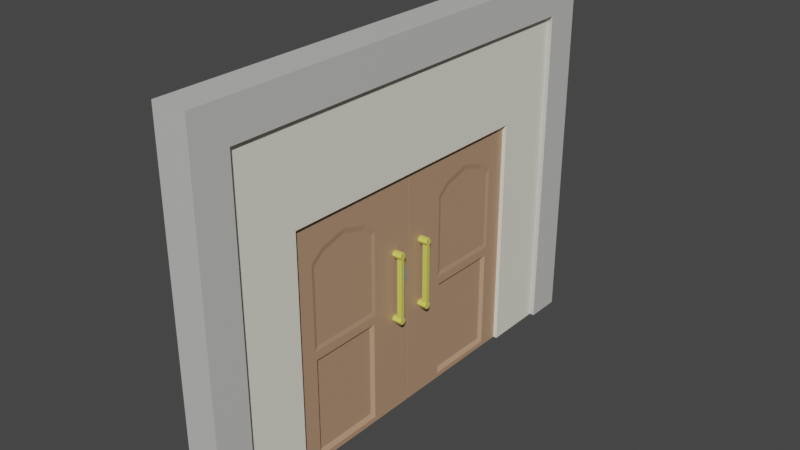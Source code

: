 # Source: Door01_house2.blend  (saved by Blender 2.90.8; exported with 4.5.12 LTS)
import bpy
from mathutils import Matrix  # noqa: F401  (used for matrix-valued properties, if any)

bpy.ops.wm.read_factory_settings(use_empty=True)
scene = bpy.context.scene
scene.name = 'Scene'

# ---- collections
col_collection = bpy.data.collections.new('Collection'); scene.collection.children.link(col_collection)

# ---- materials (node trees are filled in below, after node groups)
mat_brown_house02 = bpy.data.materials.new('Brown_House02')
mat_brown_house02.use_transparent_shadow = False
mat_gray_house02 = bpy.data.materials.new('Gray_House02')
mat_gray_house02.use_transparent_shadow = False
mat_iron_house02 = bpy.data.materials.new('Iron_House02')
mat_iron_house02.use_transparent_shadow = False
mat_cream_house02 = bpy.data.materials.new('Cream_House02')
mat_cream_house02.use_transparent_shadow = False
mat_gold_house02 = bpy.data.materials.new('Gold_House02')
mat_gold_house02.use_transparent_shadow = False

# ---- material node trees
mat_brown_house02.use_nodes = True; mat_brown_house02.node_tree.nodes.clear()
_N = mat_brown_house02.node_tree.nodes; _L = mat_brown_house02.node_tree.links
n0 = _N.new('ShaderNodeBsdfPrincipled'); n0.name = 'Principled BSDF'; n0.location = (10, 300)
n0.distribution = 'GGX'
n0.subsurface_method = 'BURLEY'
n0.inputs[0].default_value = (0.4735, 0.2874, 0.1779, 1.0)
n0.inputs[3].default_value = 1.45
n0.inputs[27].default_value = (0.0, 0.0, 0.0, 1.0)
n0.inputs[28].default_value = 1.0
n1 = _N.new('ShaderNodeOutputMaterial'); n1.name = 'Material Output'; n1.location = (300, 300)
_L.new(n0.outputs[0], n1.inputs[0])
n1.is_active_output = True
mat_gray_house02.use_nodes = True; mat_gray_house02.node_tree.nodes.clear()
_N = mat_gray_house02.node_tree.nodes; _L = mat_gray_house02.node_tree.links
n0 = _N.new('ShaderNodeBsdfPrincipled'); n0.name = 'Principled BSDF'; n0.location = (10, 300)
n0.distribution = 'GGX'
n0.subsurface_method = 'BURLEY'
n0.inputs[0].default_value = (0.5841, 0.5776, 0.552, 1.0)
n0.inputs[3].default_value = 1.45
n0.inputs[27].default_value = (0.0, 0.0, 0.0, 1.0)
n0.inputs[28].default_value = 1.0
n1 = _N.new('ShaderNodeOutputMaterial'); n1.name = 'Material Output'; n1.location = (300, 300)
_L.new(n0.outputs[0], n1.inputs[0])
n1.is_active_output = True
mat_iron_house02.use_nodes = True; mat_iron_house02.node_tree.nodes.clear()
_N = mat_iron_house02.node_tree.nodes; _L = mat_iron_house02.node_tree.links
n0 = _N.new('ShaderNodeBsdfPrincipled'); n0.name = 'Principled BSDF'; n0.location = (10, 300)
n0.distribution = 'GGX'
n0.subsurface_method = 'BURLEY'
n0.inputs[0].default_value = (0.3108, 0.3108, 0.3108, 1.0)
n0.inputs[3].default_value = 1.45
n0.inputs[27].default_value = (0.0, 0.0, 0.0, 1.0)
n0.inputs[28].default_value = 1.0
n1 = _N.new('ShaderNodeOutputMaterial'); n1.name = 'Material Output'; n1.location = (300, 300)
_L.new(n0.outputs[0], n1.inputs[0])
n1.is_active_output = True
mat_cream_house02.use_nodes = True; mat_cream_house02.node_tree.nodes.clear()
_N = mat_cream_house02.node_tree.nodes; _L = mat_cream_house02.node_tree.links
n0 = _N.new('ShaderNodeBsdfPrincipled'); n0.name = 'Principled BSDF'; n0.location = (10, 300)
n0.distribution = 'GGX'
n0.subsurface_method = 'BURLEY'
n0.inputs[0].default_value = (0.8796, 0.855, 0.7379, 1.0)
n0.inputs[3].default_value = 1.45
n0.inputs[27].default_value = (0.0, 0.0, 0.0, 1.0)
n0.inputs[28].default_value = 1.0
n1 = _N.new('ShaderNodeOutputMaterial'); n1.name = 'Material Output'; n1.location = (300, 300)
_L.new(n0.outputs[0], n1.inputs[0])
n1.is_active_output = True
mat_gold_house02.use_nodes = True; mat_gold_house02.node_tree.nodes.clear()
_N = mat_gold_house02.node_tree.nodes; _L = mat_gold_house02.node_tree.links
n0 = _N.new('ShaderNodeBsdfPrincipled'); n0.name = 'Principled BSDF'; n0.location = (10, 300)
n0.distribution = 'GGX'
n0.subsurface_method = 'BURLEY'
n0.inputs[0].default_value = (0.7106, 0.6893, 0.1168, 1.0)
n0.inputs[3].default_value = 1.45
n0.inputs[27].default_value = (0.0, 0.0, 0.0, 1.0)
n0.inputs[28].default_value = 1.0
n1 = _N.new('ShaderNodeOutputMaterial'); n1.name = 'Material Output'; n1.location = (300, 300)
_L.new(n0.outputs[0], n1.inputs[0])
n1.is_active_output = True

# ---- world
world_world = bpy.data.worlds.new('World'); scene.world = world_world
world_world.use_nodes = True; world_world.node_tree.nodes.clear()
_N = world_world.node_tree.nodes; _L = world_world.node_tree.links
n0 = _N.new('ShaderNodeOutputWorld'); n0.name = 'World Output'; n0.location = (300, 300)
n1 = _N.new('ShaderNodeBackground'); n1.name = 'Background'; n1.location = (10, 300)
n1.inputs[0].default_value = (0.05088, 0.05088, 0.05088, 1.0)
_L.new(n1.outputs[0], n0.inputs[0])
n0.is_active_output = True
world_world.color = (0.05088, 0.05088, 0.05088)
world_world.use_sun_shadow = False
world_world.sun_shadow_jitter_overblur = 0.0

# ---- meshes
me_cube = bpy.data.meshes.new('Cube')
me_cube.from_pydata([(-0.08948, -1.41, -1.323), (-0.08948, -1.41, 1.058), (0.08948, -1.41, -1.323), (0.08948, -1.41, 1.058), (-0.08948, -1.41, -0.2139), (0.08948, -1.41, -0.2139), (-0.08948, -1.41, 0.908), (0.08948, -1.41, 0.908), (-0.08948, -0.5351, -1.273), (-0.08948, -0.8267, -1.273), (-0.08948, -1.118, -1.273), (0.08948, -0.5351, 1.058), (0.08948, -0.8267, 1.058), (0.08948, -1.118, 1.058), (-0.08948, -1.118, 1.058), (-0.08948, -0.8267, 1.058), (-0.08948, -0.5351, 1.058), (0.08948, -1.118, -1.273), (0.08948, -0.8267, -1.273), (0.08948, -0.5351, -1.273), (-0.08948, -1.118, -0.1773), (-0.08948, -0.8267, -0.1773), (-0.08948, -0.5351, -0.1773), (0.08948, -0.5351, -0.1773), (0.08948, -0.8267, -0.1773), (0.08948, -1.118, -0.1773), (-0.08948, -1.087, 0.7635), (-0.08948, -0.8267, 0.8388), (-0.08948, -0.5662, 0.7635), (0.08948, -0.5662, 0.7635), (0.08948, -0.8267, 0.8388), (0.08948, -1.087, 0.7635), (-0.08948, -0.3894, 1.058), (0.08948, -0.4599, -1.273), (-0.08948, -0.4411, -0.1773), (-0.08948, -0.4411, 0.6603), (-0.08948, -0.4599, -1.273), (0.08948, -0.3894, 1.058), (0.08948, -0.4411, -0.1773), (0.08948, -0.4411, 0.6603), (-0.08948, -1.193, -1.273), (0.08948, -1.264, 1.058), (0.08948, -1.212, -0.1773), (0.08948, -1.212, 0.6603), (-0.08948, -1.264, 1.058), (0.08948, -1.193, -1.273), (-0.08948, -1.212, -0.1773), (-0.08948, -1.212, 0.6603), (-0.08948, -1.193, -0.2638), (-0.08948, -1.118, -0.2638), (-0.08948, -0.8267, -0.2638), (-0.08948, -0.5351, -0.2638), (0.08948, -0.4599, -0.2638), (0.08948, -0.5351, -0.2638), (0.08948, -0.8267, -0.2638), (0.08948, -1.118, -0.2638), (-0.08948, -1.264, 0.6738), (-0.08948, -1.118, 0.794), (-0.08948, -0.8267, 0.8784), (-0.08948, -0.5351, 0.794), (0.08948, -0.3894, 0.6738), (0.08948, -0.5351, 0.794), (0.08948, -0.8267, 0.8784), (0.08948, -1.118, 0.794), (-0.08948, -0.4599, -0.2638), (-0.08948, -0.3894, 0.6738), (0.08948, -1.193, -0.2638), (0.08948, -1.264, 0.6738), (0.08097, -0.591, 0.7176), (0.08097, -0.5629, -0.1338), (0.08097, -0.8267, 0.7857), (0.08097, -0.8267, -0.1338), (0.08097, -1.062, 0.7176), (0.08097, -1.091, -0.1338), (-0.08097, -1.062, 0.7176), (-0.08097, -1.091, -0.1338), (-0.08097, -0.8267, 0.7857), (-0.08097, -0.8267, -0.1338), (-0.08097, -0.591, 0.7176), (-0.08097, -0.5629, -0.1338), (-0.08097, -1.176, -0.1338), (0.08097, -0.4777, -0.1338), (-0.08097, -1.176, 0.6241), (0.08097, -0.4777, 0.6241), (-0.08097, -0.4777, -0.1338), (-0.08097, -0.4777, 0.6241), (0.08097, -1.176, -0.1338), (0.08097, -1.176, 0.6241), (-0.08948, -0.3894, -1.323), (-0.08948, -0.5351, -1.323), (-0.08948, -0.8267, -1.323), (-0.08948, -1.118, -1.323), (0.08948, -1.264, -1.323), (0.08948, -1.118, -1.323), (0.08948, -0.8267, -1.323), (0.08948, -0.5351, -1.323), (-0.08948, -1.264, -0.2139), (-0.08948, -1.118, -0.2139), (-0.08948, -0.8267, -0.2139), (-0.08948, -0.5351, -0.2139), (0.08948, -0.3894, -0.2139), (0.08948, -0.5351, -0.2139), (0.08948, -0.8267, -0.2139), (0.08948, -1.118, -0.2139), (0.08948, -0.3894, -1.323), (-0.08948, -0.3894, -0.2139), (-0.08948, -1.264, -1.323), (0.08948, -1.264, -0.2139), (0.05771, -0.5578, -0.303), (0.05771, -0.5578, -1.234), (0.05771, -0.8267, -0.303), (0.05771, -0.8267, -1.234), (0.05771, -1.096, -0.303), (0.05771, -1.096, -1.234), (-0.05771, -1.096, -0.303), (-0.05771, -1.096, -1.234), (-0.05771, -0.8267, -0.303), (-0.05771, -0.8267, -1.234), (-0.05771, -0.5578, -0.303), (-0.05771, -0.5578, -1.234), (-0.05771, -0.4884, -1.234), (0.05771, -1.165, -1.234), (-0.05771, -1.165, -0.303), (0.05771, -0.4884, -0.303), (0.05771, -0.4884, -1.234), (-0.05771, -0.4884, -0.303), (-0.05771, -1.165, -1.234), (0.05771, -1.165, -0.303), (-0.08948, 1.416, -1.323), (-0.08948, 1.416, 1.058), (0.08948, 1.416, -1.323), (0.08948, 1.416, 1.058), (-0.08948, 1.416, -0.2139), (0.08948, 1.416, -0.2139), (-0.08948, 1.416, 0.908), (0.08948, 1.416, 0.908), (-0.08948, 0.5417, -1.273), (-0.08948, 0.8333, -1.273), (-0.08948, 1.125, -1.273), (0.08948, 0.5417, 1.058), (0.08948, 0.8333, 1.058), (0.08948, 1.125, 1.058), (-0.08948, 1.125, 1.058), (-0.08948, 0.8333, 1.058), (-0.08948, 0.5417, 1.058), (0.08948, 1.125, -1.273), (0.08948, 0.8333, -1.273), (0.08948, 0.5417, -1.273), (-0.08948, 1.125, -0.1773), (-0.08948, 0.8333, -0.1773), (-0.08948, 0.5417, -0.1773), (0.08948, 0.5417, -0.1773), (0.08948, 0.8333, -0.1773), (0.08948, 1.125, -0.1773), (-0.08948, 1.094, 0.7635), (-0.08948, 0.8333, 0.8388), (-0.08948, 0.5728, 0.7635), (0.08948, 0.5728, 0.7635), (0.08948, 0.8333, 0.8388), (0.08948, 1.094, 0.7635), (-0.08948, 0.3959, 1.058), (0.08948, 0.4665, -1.273), (-0.08948, 0.4476, -0.1773), (-0.08948, 0.4476, 0.6603), (-0.08948, 0.4665, -1.273), (0.08948, 0.3959, 1.058), (0.08948, 0.4476, -0.1773), (0.08948, 0.4476, 0.6603), (-0.08948, 1.2, -1.273), (0.08948, 1.271, 1.058), (0.08948, 1.219, -0.1773), (0.08948, 1.219, 0.6603), (-0.08948, 1.271, 1.058), (0.08948, 1.2, -1.273), (-0.08948, 1.219, -0.1773), (-0.08948, 1.219, 0.6603), (-0.08948, 1.2, -0.2638), (-0.08948, 1.125, -0.2638), (-0.08948, 0.8333, -0.2638), (-0.08948, 0.5417, -0.2638), (0.08948, 0.4665, -0.2638), (0.08948, 0.5417, -0.2638), (0.08948, 0.8333, -0.2638), (0.08948, 1.125, -0.2638), (-0.08948, 1.271, 0.6738), (-0.08948, 1.125, 0.794), (-0.08948, 0.8333, 0.8784), (-0.08948, 0.5417, 0.794), (0.08948, 0.3959, 0.6738), (0.08948, 0.5417, 0.794), (0.08948, 0.8333, 0.8784), (0.08948, 1.125, 0.794), (-0.08948, 0.4665, -0.2638), (-0.08948, 0.3959, 0.6738), (0.08948, 1.2, -0.2638), (0.08948, 1.271, 0.6738), (0.08097, 0.5976, 0.7176), (0.08097, 0.5694, -0.1338), (0.08097, 0.8333, 0.7857), (0.08097, 0.8333, -0.1338), (0.08097, 1.069, 0.7176), (0.08097, 1.097, -0.1338), (-0.08097, 1.069, 0.7176), (-0.08097, 1.097, -0.1338), (-0.08097, 0.8333, 0.7857), (-0.08097, 0.8333, -0.1338), (-0.08097, 0.5976, 0.7176), (-0.08097, 0.5694, -0.1338), (-0.08097, 1.182, -0.1338), (0.08097, 0.4843, -0.1338), (-0.08097, 1.182, 0.6241), (0.08097, 0.4843, 0.6241), (-0.08097, 0.4843, -0.1338), (-0.08097, 0.4843, 0.6241), (0.08097, 1.182, -0.1338), (0.08097, 1.182, 0.6241), (-0.08948, 0.3959, -1.323), (-0.08948, 0.5417, -1.323), (-0.08948, 0.8333, -1.323), (-0.08948, 1.125, -1.323), (0.08948, 1.271, -1.323), (0.08948, 1.125, -1.323), (0.08948, 0.8333, -1.323), (0.08948, 0.5417, -1.323), (-0.08948, 1.271, -0.2139), (-0.08948, 1.125, -0.2139), (-0.08948, 0.8333, -0.2139), (-0.08948, 0.5417, -0.2139), (0.08948, 0.3959, -0.2139), (0.08948, 0.5417, -0.2139), (0.08948, 0.8333, -0.2139), (0.08948, 1.125, -0.2139), (0.08948, 0.3959, -1.323), (-0.08948, 0.3959, -0.2139), (-0.08948, 1.271, -1.323), (0.08948, 1.271, -0.2139), (0.05771, 0.5644, -0.303), (0.05771, 0.5644, -1.234), (0.05771, 0.8333, -0.303), (0.05771, 0.8333, -1.234), (0.05771, 1.102, -0.303), (0.05771, 1.102, -1.234), (-0.05771, 1.102, -0.303), (-0.05771, 1.102, -1.234), (-0.05771, 0.8333, -0.303), (-0.05771, 0.8333, -1.234), (-0.05771, 0.5644, -0.303), (-0.05771, 0.5644, -1.234), (-0.05771, 0.495, -1.234), (0.05771, 1.172, -1.234), (-0.05771, 1.172, -0.303), (0.05771, 0.495, -0.303), (0.05771, 0.495, -1.234), (-0.05771, 0.495, -0.303), (-0.05771, 1.172, -1.234), (0.05771, 1.172, -0.303), (0.06999, -0.139, 0.3315), (0.183, -0.139, 0.3315), (0.06999, -0.1574, 0.2995), (0.183, -0.1574, 0.2995), (0.06999, -0.1943, 0.2995), (0.183, -0.1943, 0.2995), (0.06999, -0.2127, 0.3315), (0.183, -0.2127, 0.3315), (0.06999, -0.1943, 0.3634), (0.183, -0.1943, 0.3634), (0.06999, -0.1574, 0.3634), (0.183, -0.1574, 0.3634), (0.1321, -0.139, 0.3315), (0.1321, -0.1574, 0.2995), (0.1321, -0.1943, 0.2995), (0.1321, -0.2127, 0.3315), (0.1321, -0.1943, 0.3634), (0.1321, -0.1574, 0.3634), (0.06999, -0.139, -0.3318), (0.183, -0.139, -0.3318), (0.06999, -0.1574, -0.2999), (0.183, -0.1574, -0.2999), (0.06999, -0.1943, -0.2999), (0.183, -0.1943, -0.2999), (0.06999, -0.2127, -0.3318), (0.183, -0.2127, -0.3318), (0.06999, -0.1943, -0.3637), (0.183, -0.1943, -0.3637), (0.06999, -0.1574, -0.3637), (0.183, -0.1574, -0.3637), (0.1321, -0.139, -0.3318), (0.1321, -0.1574, -0.2999), (0.1321, -0.1943, -0.2999), (0.1321, -0.2127, -0.3318), (0.1321, -0.1943, -0.3637), (0.1321, -0.1574, -0.3637), (0.183, -0.1943, -0.0001546), (0.183, -0.1574, -0.0001546), (0.1321, -0.1574, -0.0001546), (0.1321, -0.1943, -0.0001546), (0.06999, 0.1456, 0.3315), (0.183, 0.1456, 0.3315), (0.06999, 0.164, 0.2995), (0.183, 0.164, 0.2995), (0.06999, 0.2009, 0.2995), (0.183, 0.2009, 0.2995), (0.06999, 0.2193, 0.3315), (0.183, 0.2193, 0.3315), (0.06999, 0.2009, 0.3634), (0.183, 0.2009, 0.3634), (0.06999, 0.164, 0.3634), (0.183, 0.164, 0.3634), (0.1321, 0.1456, 0.3315), (0.1321, 0.164, 0.2995), (0.1321, 0.2009, 0.2995), (0.1321, 0.2193, 0.3315), (0.1321, 0.2009, 0.3634), (0.1321, 0.164, 0.3634), (0.06999, 0.1456, -0.3318), (0.183, 0.1456, -0.3318), (0.06999, 0.164, -0.2999), (0.183, 0.164, -0.2999), (0.06999, 0.2009, -0.2999), (0.183, 0.2009, -0.2999), (0.06999, 0.2193, -0.3318), (0.183, 0.2193, -0.3318), (0.06999, 0.2009, -0.3637), (0.183, 0.2009, -0.3637), (0.06999, 0.164, -0.3637), (0.183, 0.164, -0.3637), (0.1321, 0.1456, -0.3318), (0.1321, 0.164, -0.2999), (0.1321, 0.2009, -0.2999), (0.1321, 0.2193, -0.3318), (0.1321, 0.2009, -0.3637), (0.1321, 0.164, -0.3637), (0.183, 0.2009, -0.0001546), (0.183, 0.164, -0.0001546), (0.1321, 0.164, -0.0001546), (0.1321, 0.2009, -0.0001546), (0.09677, -0.01107, 0.1331), (0.09677, -0.01107, 0.01827), (0.09677, -0.1259, 0.1331), (0.09677, -0.1259, 0.01827), (0.07504, -0.01107, 0.1331), (0.07504, -0.01107, 0.01827), (0.07504, -0.1259, 0.1331), (0.07504, -0.1259, 0.01827), (0.09677, -0.0685, 0.1767), (0.09677, -0.0685, -0.0253), (0.07504, -0.0685, 0.1767), (0.07504, -0.0685, -0.0253), (-0.06999, -0.139, 0.3315), (-0.183, -0.139, 0.3315), (-0.06999, -0.1574, 0.2995), (-0.183, -0.1574, 0.2995), (-0.06999, -0.1943, 0.2995), (-0.183, -0.1943, 0.2995), (-0.06999, -0.2127, 0.3315), (-0.183, -0.2127, 0.3315), (-0.06999, -0.1943, 0.3634), (-0.183, -0.1943, 0.3634), (-0.06999, -0.1574, 0.3634), (-0.183, -0.1574, 0.3634), (-0.1321, -0.139, 0.3315), (-0.1321, -0.1574, 0.2995), (-0.1321, -0.1943, 0.2995), (-0.1321, -0.2127, 0.3315), (-0.1321, -0.1943, 0.3634), (-0.1321, -0.1574, 0.3634), (-0.06999, -0.139, -0.3318), (-0.183, -0.139, -0.3318), (-0.06999, -0.1574, -0.2999), (-0.183, -0.1574, -0.2999), (-0.06999, -0.1943, -0.2999), (-0.183, -0.1943, -0.2999), (-0.06999, -0.2127, -0.3318), (-0.183, -0.2127, -0.3318), (-0.06999, -0.1943, -0.3637), (-0.183, -0.1943, -0.3637), (-0.06999, -0.1574, -0.3637), (-0.183, -0.1574, -0.3637), (-0.1321, -0.139, -0.3318), (-0.1321, -0.1574, -0.2999), (-0.1321, -0.1943, -0.2999), (-0.1321, -0.2127, -0.3318), (-0.1321, -0.1943, -0.3637), (-0.1321, -0.1574, -0.3637), (-0.183, -0.1943, -0.0001546), (-0.183, -0.1574, -0.0001546), (-0.1321, -0.1574, -0.0001546), (-0.1321, -0.1943, -0.0001546), (-0.06999, 0.1456, 0.3315), (-0.183, 0.1456, 0.3315), (-0.06999, 0.164, 0.2995), (-0.183, 0.164, 0.2995), (-0.06999, 0.2009, 0.2995), (-0.183, 0.2009, 0.2995), (-0.06999, 0.2193, 0.3315), (-0.183, 0.2193, 0.3315), (-0.06999, 0.2009, 0.3634), (-0.183, 0.2009, 0.3634), (-0.06999, 0.164, 0.3634), (-0.183, 0.164, 0.3634), (-0.1321, 0.1456, 0.3315), (-0.1321, 0.164, 0.2995), (-0.1321, 0.2009, 0.2995), (-0.1321, 0.2193, 0.3315), (-0.1321, 0.2009, 0.3634), (-0.1321, 0.164, 0.3634), (-0.06999, 0.1456, -0.3318), (-0.183, 0.1456, -0.3318), (-0.06999, 0.164, -0.2999), (-0.183, 0.164, -0.2999), (-0.06999, 0.2009, -0.2999), (-0.183, 0.2009, -0.2999), (-0.06999, 0.2193, -0.3318), (-0.183, 0.2193, -0.3318), (-0.06999, 0.2009, -0.3637), (-0.183, 0.2009, -0.3637), (-0.06999, 0.164, -0.3637), (-0.183, 0.164, -0.3637), (-0.1321, 0.1456, -0.3318), (-0.1321, 0.164, -0.2999), (-0.1321, 0.2009, -0.2999), (-0.1321, 0.2193, -0.3318), (-0.1321, 0.2009, -0.3637), (-0.1321, 0.164, -0.3637), (-0.183, 0.2009, -0.0001546), (-0.183, 0.164, -0.0001546), (-0.1321, 0.164, -0.0001546), (-0.1321, 0.2009, -0.0001546), (-0.09677, -0.01107, 0.1331), (-0.09677, -0.01107, 0.01827), (-0.09677, -0.1259, 0.1331), (-0.09677, -0.1259, 0.01827), (-0.07504, -0.01107, 0.1331), (-0.07504, -0.01107, 0.01827), (-0.07504, -0.1259, 0.1331), (-0.07504, -0.1259, 0.01827), (-0.09677, -0.0685, 0.1767), (-0.09677, -0.0685, -0.0253), (-0.07504, -0.0685, 0.1767), (-0.07504, -0.0685, -0.0253), (-0.13, -2.046, -1.32), (-0.13, -2.046, 2.009), (-0.13, 2.053, -1.32), (-0.13, 2.053, 2.009), (0.13, -2.046, -1.32), (0.13, -2.046, 2.009), (0.13, 2.053, -1.32), (0.13, 2.053, 2.009), (0.13, 1.416, -1.32), (-0.13, 1.416, -1.32), (0.13, 1.416, 1.058), (-0.13, 1.416, 1.058), (0.13, -1.41, 1.058), (-0.13, -1.41, 1.058), (0.13, -1.41, -1.32), (-0.13, -1.41, -1.32), (-0.1709, -2.402, 1.98), (-0.1709, -2.402, 2.353), (0.1709, -2.402, 1.98), (0.1709, -2.402, 2.353), (-0.1709, -2.041, 1.98), (0.1709, -2.041, 2.353), (-0.1709, -2.041, 2.353), (0.1709, -2.041, 1.98), (-0.1709, -2.041, -1.327), (-0.1709, -2.402, -1.327), (0.1709, -2.402, -1.327), (0.1709, -2.041, -1.327), (0.1709, -2.041, -0.9896), (-0.1709, -2.041, -0.9896), (-0.1709, -2.402, -0.9896), (0.1709, -2.402, -0.9896), (-0.1709, 2.408, 1.98), (-0.1709, 2.408, 2.353), (0.1709, 2.408, 1.98), (0.1709, 2.408, 2.353), (-0.1709, 0.003288, 1.98), (-0.1709, 0.003288, 2.353), (0.1709, 0.003288, 1.98), (0.1709, 0.003288, 2.353), (-0.1709, 2.047, 1.98), (0.1709, 2.047, 2.353), (-0.1709, 2.047, 2.353), (0.1709, 2.047, 1.98), (-0.1709, 2.047, -1.327), (-0.1709, 2.408, -1.327), (0.1709, 2.408, -1.327), (0.1709, 2.047, -1.327), (0.1709, 2.047, -0.9896), (-0.1709, 2.047, -0.9896), (-0.1709, 2.408, -0.9896), (0.1709, 2.408, -0.9896), (-0.08866, 0.001179, -1.314), (-0.08948, -0.007029, -1.323), (0.08948, -0.007029, 1.058), (0.08866, 0.001179, 1.049), (-0.08866, 0.001179, 1.049), (-0.08948, -0.007029, 1.058), (0.08866, 0.001179, -1.314), (0.08948, -0.007029, -1.323), (-0.08948, -0.007029, -0.2139), (-0.08866, 0.001179, -0.2139), (0.08866, 0.001179, -0.2139), (0.08948, -0.007029, -0.2139), (-0.08948, -0.007029, 0.9003), (-0.08866, 0.001179, 0.908), (0.08866, 0.001179, 0.908), (0.08948, -0.007029, 0.9003), (-0.08948, 0.01361, -1.323), (-0.08866, 0.005397, -1.314), (0.08866, 0.005397, 1.049), (0.08948, 0.01361, 1.058), (-0.08866, 0.005397, 1.049), (-0.08948, 0.01361, 1.058), (0.08866, 0.005397, -1.314), (0.08948, 0.01361, -1.323), (-0.08866, 0.005397, -0.2139), (-0.08948, 0.01361, -0.2139), (0.08948, 0.01361, -0.2139), (0.08866, 0.005397, -0.2139), (-0.08866, 0.005397, 0.908), (-0.08948, 0.01361, 0.9003), (0.08948, 0.01361, 0.9003), (0.08866, 0.005397, 0.908)], [], [(67, 41, 3, 7), (7, 3, 1, 6), (106, 92, 2, 0), (41, 44, 1, 3), (499, 503, 100, 104), (494, 497, 32, 37), (2, 5, 4, 0), (92, 107, 5, 2), (503, 507, 60, 100), (5, 7, 6, 4), (107, 67, 7, 5), (28, 35, 85, 78), (25, 24, 71, 73), (34, 22, 79, 84), (43, 42, 86, 87), (24, 23, 69, 71), (30, 31, 72, 70), (18, 19, 109, 111), (19, 33, 124, 109), (66, 45, 121, 127), (17, 18, 111, 113), (54, 55, 112, 110), (40, 48, 122, 126), (56, 44, 14, 57), (57, 14, 15, 58), (58, 15, 16, 59), (37, 32, 16, 11), (11, 16, 15, 12), (12, 15, 14, 13), (88, 104, 95, 89), (89, 95, 94, 90), (90, 94, 93, 91), (60, 37, 11, 61), (61, 11, 12, 62), (62, 12, 13, 63), (65, 32, 497, 504), (88, 105, 500, 493), (507, 494, 37, 60), (105, 65, 504, 500), (509, 514, 519, 523, 510, 512, 520, 516), (46, 47, 82, 80), (45, 17, 113, 121), (59, 16, 32, 65), (6, 1, 44, 56), (0, 4, 96, 106), (4, 6, 56, 96), (23, 38, 81, 69), (53, 54, 110, 108), (13, 14, 44, 41), (91, 93, 92, 106), (63, 13, 41, 67), (46, 20, 97, 96), (20, 21, 98, 97), (21, 22, 99, 98), (38, 23, 101, 100), (23, 24, 102, 101), (24, 25, 103, 102), (26, 47, 56, 57), (27, 26, 57, 58), (28, 27, 58, 59), (29, 39, 60, 61), (30, 29, 61, 62), (31, 30, 62, 63), (22, 34, 105, 99), (35, 28, 59, 65), (39, 38, 100, 60), (34, 35, 65, 105), (25, 42, 107, 103), (43, 31, 63, 67), (47, 46, 96, 56), (42, 43, 67, 107), (81, 83, 68, 69), (69, 68, 70, 71), (71, 70, 72, 73), (80, 82, 74, 75), (75, 74, 76, 77), (77, 76, 78, 79), (79, 78, 85, 84), (73, 72, 87, 86), (47, 26, 74, 82), (38, 39, 83, 81), (26, 27, 76, 74), (20, 46, 80, 75), (35, 34, 84, 85), (27, 28, 78, 76), (21, 20, 75, 77), (42, 25, 73, 86), (39, 29, 68, 83), (22, 21, 77, 79), (31, 43, 87, 72), (29, 30, 70, 68), (8, 36, 88, 89), (9, 8, 89, 90), (10, 9, 90, 91), (17, 45, 92, 93), (18, 17, 93, 94), (19, 18, 94, 95), (49, 48, 96, 97), (50, 49, 97, 98), (51, 50, 98, 99), (53, 52, 100, 101), (54, 53, 101, 102), (55, 54, 102, 103), (33, 19, 95, 104), (64, 51, 99, 105), (52, 33, 104, 100), (36, 64, 105, 88), (40, 10, 91, 106), (66, 55, 103, 107), (48, 40, 106, 96), (45, 66, 107, 92), (124, 123, 108, 109), (109, 108, 110, 111), (111, 110, 112, 113), (126, 122, 114, 115), (115, 114, 116, 117), (117, 116, 118, 119), (119, 118, 125, 120), (113, 112, 127, 121), (51, 64, 125, 118), (48, 49, 114, 122), (33, 52, 123, 124), (49, 50, 116, 114), (36, 8, 119, 120), (64, 36, 120, 125), (50, 51, 118, 116), (8, 9, 117, 119), (10, 40, 126, 115), (52, 53, 108, 123), (9, 10, 115, 117), (55, 66, 127, 112), (195, 135, 131, 169), (135, 134, 129, 131), (234, 128, 130, 220), (169, 131, 129, 172), (515, 232, 228, 518), (511, 165, 160, 513), (130, 128, 132, 133), (220, 130, 133, 235), (518, 228, 188, 522), (133, 132, 134, 135), (235, 133, 135, 195), (156, 206, 213, 163), (153, 201, 199, 152), (162, 212, 207, 150), (171, 215, 214, 170), (152, 199, 197, 151), (158, 198, 200, 159), (146, 239, 237, 147), (147, 237, 252, 161), (194, 255, 249, 173), (145, 241, 239, 146), (182, 238, 240, 183), (168, 254, 250, 176), (184, 185, 142, 172), (185, 186, 143, 142), (186, 187, 144, 143), (165, 139, 144, 160), (139, 140, 143, 144), (140, 141, 142, 143), (216, 217, 223, 232), (217, 218, 222, 223), (218, 219, 221, 222), (188, 189, 139, 165), (189, 190, 140, 139), (190, 191, 141, 140), (193, 521, 513, 160), (216, 508, 517, 233), (522, 188, 165, 511), (233, 517, 521, 193), (174, 208, 210, 175), (173, 249, 241, 145), (187, 193, 160, 144), (134, 184, 172, 129), (128, 234, 224, 132), (132, 224, 184, 134), (151, 197, 209, 166), (181, 236, 238, 182), (141, 169, 172, 142), (219, 234, 220, 221), (191, 195, 169, 141), (174, 224, 225, 148), (148, 225, 226, 149), (149, 226, 227, 150), (166, 228, 229, 151), (151, 229, 230, 152), (152, 230, 231, 153), (154, 185, 184, 175), (155, 186, 185, 154), (156, 187, 186, 155), (157, 189, 188, 167), (158, 190, 189, 157), (159, 191, 190, 158), (150, 227, 233, 162), (163, 193, 187, 156), (167, 188, 228, 166), (162, 233, 193, 163), (153, 231, 235, 170), (171, 195, 191, 159), (175, 184, 224, 174), (170, 235, 195, 171), (209, 197, 196, 211), (197, 199, 198, 196), (199, 201, 200, 198), (208, 203, 202, 210), (203, 205, 204, 202), (205, 207, 206, 204), (207, 212, 213, 206), (201, 214, 215, 200), (175, 210, 202, 154), (166, 209, 211, 167), (154, 202, 204, 155), (148, 203, 208, 174), (163, 213, 212, 162), (155, 204, 206, 156), (149, 205, 203, 148), (170, 214, 201, 153), (167, 211, 196, 157), (150, 207, 205, 149), (159, 200, 215, 171), (157, 196, 198, 158), (136, 217, 216, 164), (137, 218, 217, 136), (138, 219, 218, 137), (145, 221, 220, 173), (146, 222, 221, 145), (147, 223, 222, 146), (177, 225, 224, 176), (178, 226, 225, 177), (179, 227, 226, 178), (181, 229, 228, 180), (182, 230, 229, 181), (183, 231, 230, 182), (161, 232, 223, 147), (192, 233, 227, 179), (180, 228, 232, 161), (164, 216, 233, 192), (168, 234, 219, 138), (194, 235, 231, 183), (176, 224, 234, 168), (173, 220, 235, 194), (252, 237, 236, 251), (237, 239, 238, 236), (239, 241, 240, 238), (254, 243, 242, 250), (243, 245, 244, 242), (245, 247, 246, 244), (247, 248, 253, 246), (241, 249, 255, 240), (179, 246, 253, 192), (176, 250, 242, 177), (161, 252, 251, 180), (177, 242, 244, 178), (164, 248, 247, 136), (192, 253, 248, 164), (178, 244, 246, 179), (136, 247, 245, 137), (138, 243, 254, 168), (180, 251, 236, 181), (137, 245, 243, 138), (183, 240, 255, 194), (268, 257, 259, 269), (269, 259, 293, 294), (270, 261, 263, 271), (271, 263, 265, 272), (259, 257, 267, 265, 263, 261), (272, 265, 267, 273), (273, 267, 257, 268), (256, 258, 260, 262, 264, 266), (266, 273, 268, 256), (264, 272, 273, 266), (262, 271, 272, 264), (260, 270, 271, 262), (258, 269, 270, 260), (256, 268, 269, 258), (270, 269, 294, 295), (261, 270, 295, 292), (259, 261, 292, 293), (286, 287, 277, 275), (287, 294, 293, 277), (288, 289, 281, 279), (289, 290, 283, 281), (277, 279, 281, 283, 285, 275), (290, 291, 285, 283), (291, 286, 275, 285), (274, 284, 282, 280, 278, 276), (284, 274, 286, 291), (282, 284, 291, 290), (280, 282, 290, 289), (278, 280, 289, 288), (276, 278, 288, 287), (274, 276, 287, 286), (294, 295, 292, 293), (288, 295, 294, 287), (279, 292, 295, 288), (277, 293, 292, 279), (308, 309, 299, 297), (309, 334, 333, 299), (310, 311, 303, 301), (311, 312, 305, 303), (299, 301, 303, 305, 307, 297), (312, 313, 307, 305), (313, 308, 297, 307), (296, 306, 304, 302, 300, 298), (306, 296, 308, 313), (304, 306, 313, 312), (302, 304, 312, 311), (300, 302, 311, 310), (298, 300, 310, 309), (296, 298, 309, 308), (310, 335, 334, 309), (301, 332, 335, 310), (299, 333, 332, 301), (326, 315, 317, 327), (327, 317, 333, 334), (328, 319, 321, 329), (329, 321, 323, 330), (317, 315, 325, 323, 321, 319), (330, 323, 325, 331), (331, 325, 315, 326), (314, 316, 318, 320, 322, 324), (324, 331, 326, 314), (322, 330, 331, 324), (320, 329, 330, 322), (318, 328, 329, 320), (316, 327, 328, 318), (314, 326, 327, 316), (334, 333, 332, 335), (328, 327, 334, 335), (319, 328, 335, 332), (317, 319, 332, 333), (344, 338, 339, 345), (338, 342, 343, 339), (346, 340, 341, 347), (340, 336, 337, 341), (344, 336, 340, 346), (347, 341, 337, 345), (343, 347, 345, 339), (338, 344, 346, 342), (342, 346, 347, 343), (336, 344, 345, 337), (360, 361, 351, 349), (361, 386, 385, 351), (362, 363, 355, 353), (363, 364, 357, 355), (351, 353, 355, 357, 359, 349), (364, 365, 359, 357), (365, 360, 349, 359), (348, 358, 356, 354, 352, 350), (358, 348, 360, 365), (356, 358, 365, 364), (354, 356, 364, 363), (352, 354, 363, 362), (350, 352, 362, 361), (348, 350, 361, 360), (362, 387, 386, 361), (353, 384, 387, 362), (351, 385, 384, 353), (378, 367, 369, 379), (379, 369, 385, 386), (380, 371, 373, 381), (381, 373, 375, 382), (369, 367, 377, 375, 373, 371), (382, 375, 377, 383), (383, 377, 367, 378), (366, 368, 370, 372, 374, 376), (376, 383, 378, 366), (374, 382, 383, 376), (372, 381, 382, 374), (370, 380, 381, 372), (368, 379, 380, 370), (366, 378, 379, 368), (386, 385, 384, 387), (380, 379, 386, 387), (371, 380, 387, 384), (369, 371, 384, 385), (400, 389, 391, 401), (401, 391, 425, 426), (402, 393, 395, 403), (403, 395, 397, 404), (391, 389, 399, 397, 395, 393), (404, 397, 399, 405), (405, 399, 389, 400), (388, 390, 392, 394, 396, 398), (398, 405, 400, 388), (396, 404, 405, 398), (394, 403, 404, 396), (392, 402, 403, 394), (390, 401, 402, 392), (388, 400, 401, 390), (402, 401, 426, 427), (393, 402, 427, 424), (391, 393, 424, 425), (418, 419, 409, 407), (419, 426, 425, 409), (420, 421, 413, 411), (421, 422, 415, 413), (409, 411, 413, 415, 417, 407), (422, 423, 417, 415), (423, 418, 407, 417), (406, 416, 414, 412, 410, 408), (416, 406, 418, 423), (414, 416, 423, 422), (412, 414, 422, 421), (410, 412, 421, 420), (408, 410, 420, 419), (406, 408, 419, 418), (426, 427, 424, 425), (420, 427, 426, 419), (411, 424, 427, 420), (409, 425, 424, 411), (436, 437, 431, 430), (430, 431, 435, 434), (438, 439, 433, 432), (432, 433, 429, 428), (436, 438, 432, 428), (439, 437, 429, 433), (435, 431, 437, 439), (430, 434, 438, 436), (434, 435, 439, 438), (428, 429, 437, 436), (440, 441, 443, 442, 449, 451, 453, 455), (442, 443, 447, 446), (446, 447, 445, 444, 454, 452, 450, 448), (444, 445, 441, 440), (442, 446, 448, 449), (447, 443, 441, 445), (450, 451, 449, 448), (453, 452, 454, 455), (452, 453, 451, 450), (455, 454, 444, 440), (463, 461, 459, 458), (458, 459, 457, 456), (461, 462, 457, 459), (460, 462, 477, 476), (456, 457, 462, 460), (479, 477, 462, 461), (476, 478, 463, 460), (478, 479, 461, 463), (464, 467, 466, 465), (471, 470, 465, 466), (468, 471, 466, 467), (470, 469, 464, 465), (456, 460, 469, 470), (463, 458, 471, 468), (458, 456, 470, 471), (460, 463, 468, 469), (483, 474, 475, 481), (474, 472, 473, 475), (481, 475, 473, 482), (480, 476, 477, 482), (472, 480, 482, 473), (479, 481, 482, 477), (476, 480, 483, 478), (478, 483, 481, 479), (484, 485, 486, 487), (491, 486, 485, 490), (488, 487, 486, 491), (490, 485, 484, 489), (472, 490, 489, 480), (483, 488, 491, 474), (474, 491, 490, 472), (480, 489, 488, 483), (464, 469, 468, 467), (484, 487, 488, 489), (493, 499, 104, 88), (508, 216, 232, 515), (501, 492, 493, 500), (497, 494, 495, 496), (499, 493, 492, 498), (503, 499, 498, 502), (505, 501, 500, 504), (507, 503, 502, 506), (496, 505, 504, 497), (494, 507, 506, 495), (517, 508, 509, 516), (512, 510, 511, 513), (514, 509, 508, 515), (519, 514, 515, 518), (521, 517, 516, 520), (523, 519, 518, 522), (513, 521, 520, 512), (510, 523, 522, 511), (492, 501, 505, 496, 495, 506, 502, 498)])
me_cube.polygons.foreach_set('material_index', [0, 0, 0, 0, 0, 0, 0, 0, 0, 0, 0, 0, 0, 0, 0, 0, 0, 0, 0, 0, 0, 0, 0, 0, 0, 0, 0, 0, 0, 0, 0, 0, 0, 0, 0, 0, 0, 0, 0, 0, 0, 0, 0, 0, 0, 0, 0, 0, 0, 0, 0, 0, 0, 0, 0, 0, 0, 0, 0, 0, 0, 0, 0, 0, 0, 0, 0, 0, 0, 0, 0, 0, 0, 0, 0, 0, 0, 0, 0, 0, 0, 0, 0, 0, 0, 0, 0, 0, 0, 0, 0, 0, 0, 0, 0, 0, 0, 0, 0, 0, 0, 0, 0, 0, 0, 0, 0, 0, 0, 0, 0, 0, 0, 0, 0, 0, 0, 0, 0, 0, 0, 0, 0, 0, 0, 0, 0, 0, 0, 0, 0, 0, 0, 0, 0, 0, 0, 0, 0, 0, 0, 0, 0, 0, 0, 0, 0, 0, 0, 0, 0, 0, 0, 0, 0, 0, 0, 0, 0, 0, 0, 0, 0, 0, 0, 0, 0, 0, 0, 0, 0, 0, 0, 0, 0, 0, 0, 0, 0, 0, 0, 0, 0, 0, 0, 0, 0, 0, 0, 0, 0, 0, 0, 0, 0, 0, 0, 0, 0, 0, 0, 0, 0, 0, 0, 0, 0, 0, 0, 0, 0, 0, 0, 0, 0, 0, 0, 0, 0, 0, 0, 0, 0, 0, 0, 0, 0, 0, 0, 0, 0, 0, 0, 0, 0, 0, 0, 0, 0, 0, 0, 0, 0, 0, 0, 0, 0, 0, 0, 0, 0, 0, 0, 0, 0, 0, 0, 0, 0, 0, 0, 4, 4, 4, 4, 4, 4, 4, 4, 4, 4, 4, 4, 4, 4, 4, 4, 4, 4, 4, 4, 4, 4, 4, 4, 4, 4, 4, 4, 4, 4, 4, 4, 4, 4, 4, 4, 4, 4, 4, 4, 4, 4, 4, 4, 4, 4, 4, 4, 4, 4, 4, 4, 4, 4, 4, 4, 4, 4, 4, 4, 4, 4, 4, 4, 4, 4, 4, 4, 4, 4, 2, 2, 2, 2, 2, 2, 2, 2, 2, 2, 4, 4, 4, 4, 4, 4, 4, 4, 4, 4, 4, 4, 4, 4, 4, 4, 4, 4, 4, 4, 4, 4, 4, 4, 4, 4, 4, 4, 4, 4, 4, 4, 4, 4, 4, 4, 4, 4, 4, 4, 4, 4, 4, 4, 4, 4, 4, 4, 4, 4, 4, 4, 4, 4, 4, 4, 4, 4, 4, 4, 4, 4, 4, 4, 4, 4, 4, 4, 4, 4, 2, 2, 2, 2, 2, 2, 2, 2, 2, 2, 3, 3, 3, 3, 3, 3, 3, 3, 3, 3, 1, 1, 1, 1, 1, 1, 1, 1, 1, 1, 1, 1, 1, 1, 1, 1, 1, 1, 1, 1, 1, 1, 1, 1, 1, 1, 1, 1, 1, 1, 1, 1, 1, 1, 0, 0, 0, 0, 0, 0, 0, 0, 0, 0, 0, 0, 0, 0, 0, 0, 0, 0, 0])
_uv = me_cube.uv_layers.new(name='UVMap')
_uv.uv.foreach_set('vector', [0.6059, 0.7359, 0.625, 0.7359, 0.625, 0.75, 0.6059, 0.75, 0.6059, 0.75, 0.625, 0.75, 0.625, 1.0, 0.6059, 1.0, 0.125, 0.7359, 0.375, 0.7359, 0.375, 0.75, 0.125, 0.75, 0.625, 0.7359, 0.875, 0.7359, 0.875, 0.75, 0.625, 0.75, 0.375, 0.638, 0.4625, 0.638, 0.4625, 0.6516, 0.375, 0.6516, 0.625, 0.638, 0.875, 0.638, 0.875, 0.6516, 0.625, 0.6516, 0.375, 0.75, 0.4625, 0.75, 0.4625, 1.0, 0.375, 1.0, 0.375, 0.7359, 0.4625, 0.7359, 0.4625, 0.75, 0.375, 0.75, 0.4625, 0.638, 0.6059, 0.638, 0.6059, 0.6516, 0.4625, 0.6516, 0.4625, 0.75, 0.6059, 0.75, 0.6059, 1.0, 0.4625, 1.0, 0.4625, 0.7359, 0.6059, 0.7359, 0.6059, 0.75, 0.4625, 0.75, 0.5981, 0.08137, 0.5976, 0.09345, 0.5976, 0.09345, 0.5981, 0.08137, 0.4677, 0.7219, 0.4673, 0.6937, 0.4673, 0.6937, 0.4677, 0.7219, 0.4681, 0.09345, 0.4677, 0.08437, 0.4677, 0.08437, 0.4681, 0.09345, 0.5976, 0.731, 0.4681, 0.731, 0.4681, 0.731, 0.5976, 0.731, 0.4673, 0.6937, 0.4677, 0.6656, 0.4677, 0.6656, 0.4673, 0.6937, 0.6007, 0.6937, 0.5981, 0.7189, 0.5981, 0.7189, 0.6007, 0.6937, 0.3789, 0.6938, 0.3789, 0.6656, 0.3789, 0.6656, 0.3789, 0.6938, 0.3789, 0.6656, 0.3789, 0.6584, 0.3789, 0.6584, 0.3789, 0.6656, 0.4586, 0.7291, 0.3789, 0.7291, 0.3789, 0.7291, 0.4586, 0.7291, 0.3789, 0.7219, 0.3789, 0.6938, 0.3789, 0.6938, 0.3789, 0.7219, 0.4586, 0.6937, 0.4586, 0.7219, 0.4586, 0.7219, 0.4586, 0.6937, 0.3789, 0.02087, 0.4586, 0.02087, 0.4586, 0.02087, 0.3789, 0.02087, 0.6059, 0.01406, 0.625, 0.01406, 0.625, 0.02812, 0.6059, 0.02812, 0.6059, 0.02812, 0.625, 0.02812, 0.625, 0.05625, 0.6059, 0.05625, 0.6059, 0.05625, 0.625, 0.05625, 0.625, 0.08437, 0.6059, 0.08437, 0.625, 0.6516, 0.875, 0.6516, 0.875, 0.6656, 0.625, 0.6656, 0.625, 0.6656, 0.875, 0.6656, 0.875, 0.6938, 0.625, 0.6937, 0.625, 0.6937, 0.875, 0.6938, 0.875, 0.7219, 0.625, 0.7219, 0.125, 0.6516, 0.375, 0.6516, 0.375, 0.6656, 0.125, 0.6656, 0.125, 0.6656, 0.375, 0.6656, 0.375, 0.6938, 0.125, 0.6937, 0.125, 0.6937, 0.375, 0.6938, 0.375, 0.7219, 0.125, 0.7219, 0.6059, 0.6516, 0.625, 0.6516, 0.625, 0.6656, 0.6059, 0.6656, 0.6059, 0.6656, 0.625, 0.6656, 0.625, 0.6937, 0.6059, 0.6937, 0.6059, 0.6937, 0.625, 0.6937, 0.625, 0.7219, 0.6059, 0.7219, 0.6059, 0.09844, 0.625, 0.09844, 0.625, 0.112, 0.6059, 0.112, 0.375, 0.09844, 0.4625, 0.09844, 0.4625, 0.112, 0.375, 0.112, 0.6059, 0.638, 0.625, 0.638, 0.625, 0.6516, 0.6059, 0.6516, 0.4625, 0.09844, 0.6059, 0.09844, 0.6059, 0.112, 0.4625, 0.112, 0.1286, 0.6345, 0.375, 0.6371, 0.4628, 0.6366, 0.6063, 0.6367, 0.6246, 0.6371, 0.8619, 0.6153, 0.6199, 0.145, 0.4618, 0.1193, 0.4681, 0.01905, 0.5976, 0.01905, 0.5976, 0.01905, 0.4681, 0.01905, 0.3789, 0.7291, 0.3789, 0.7219, 0.3789, 0.7219, 0.3789, 0.7291, 0.6059, 0.08437, 0.625, 0.08437, 0.625, 0.09844, 0.6059, 0.09844, 0.6059, 0.0, 0.625, 0.0, 0.625, 0.01406, 0.6059, 0.01406, 0.375, 0.0, 0.4625, 0.0, 0.4625, 0.01406, 0.375, 0.01406, 0.4625, 0.0, 0.6059, 0.0, 0.6059, 0.01406, 0.4625, 0.01406, 0.4677, 0.6656, 0.4681, 0.6565, 0.4681, 0.6565, 0.4677, 0.6656, 0.4586, 0.6656, 0.4586, 0.6937, 0.4586, 0.6937, 0.4586, 0.6656, 0.625, 0.7219, 0.875, 0.7219, 0.875, 0.7359, 0.625, 0.7359, 0.125, 0.7219, 0.375, 0.7219, 0.375, 0.7359, 0.125, 0.7359, 0.6059, 0.7219, 0.625, 0.7219, 0.625, 0.7359, 0.6059, 0.7359, 0.4681, 0.01905, 0.4677, 0.02813, 0.4625, 0.02812, 0.4625, 0.01406, 0.4677, 0.02813, 0.4673, 0.05625, 0.4625, 0.05625, 0.4625, 0.02812, 0.4673, 0.05625, 0.4677, 0.08437, 0.4625, 0.08437, 0.4625, 0.05625, 0.4681, 0.6565, 0.4677, 0.6656, 0.4625, 0.6656, 0.4625, 0.6516, 0.4677, 0.6656, 0.4673, 0.6937, 0.4625, 0.6937, 0.4625, 0.6656, 0.4673, 0.6937, 0.4677, 0.7219, 0.4625, 0.7219, 0.4625, 0.6937, 0.6004, 0.03113, 0.5976, 0.01905, 0.6059, 0.01406, 0.6059, 0.02812, 0.6007, 0.05625, 0.6004, 0.03113, 0.6059, 0.02812, 0.6059, 0.05625, 0.5981, 0.08137, 0.6007, 0.05625, 0.6059, 0.05625, 0.6059, 0.08437, 0.6004, 0.6686, 0.5976, 0.6565, 0.6059, 0.6516, 0.6059, 0.6656, 0.6007, 0.6937, 0.6004, 0.6686, 0.6059, 0.6656, 0.6059, 0.6937, 0.5981, 0.7189, 0.6007, 0.6937, 0.6059, 0.6937, 0.6059, 0.7219, 0.4677, 0.08437, 0.4681, 0.09345, 0.4625, 0.09844, 0.4625, 0.08437, 0.5976, 0.09345, 0.5981, 0.08137, 0.6059, 0.08437, 0.6059, 0.09844, 0.5976, 0.6565, 0.4681, 0.6565, 0.4625, 0.6516, 0.6059, 0.6516, 0.4681, 0.09345, 0.5976, 0.09345, 0.6059, 0.09844, 0.4625, 0.09844, 0.4677, 0.7219, 0.4681, 0.731, 0.4625, 0.7359, 0.4625, 0.7219, 0.5976, 0.731, 0.5981, 0.7189, 0.6059, 0.7219, 0.6059, 0.7359, 0.5976, 0.01905, 0.4681, 0.01905, 0.4625, 0.01406, 0.6059, 0.01406, 0.4681, 0.731, 0.5976, 0.731, 0.6059, 0.7359, 0.4625, 0.7359, 0.4681, 0.6565, 0.5976, 0.6565, 0.6004, 0.6686, 0.4677, 0.6656, 0.4677, 0.6656, 0.6004, 0.6686, 0.6007, 0.6937, 0.4673, 0.6937, 0.4673, 0.6937, 0.6007, 0.6937, 0.5981, 0.7189, 0.4677, 0.7219, 0.4681, 0.01905, 0.5976, 0.01905, 0.6004, 0.03113, 0.4677, 0.02813, 0.4677, 0.02813, 0.6004, 0.03113, 0.6007, 0.05625, 0.4673, 0.05625, 0.4673, 0.05625, 0.6007, 0.05625, 0.5981, 0.08137, 0.4677, 0.08437, 0.4677, 0.08437, 0.5981, 0.08137, 0.5976, 0.09345, 0.4681, 0.09345, 0.4677, 0.7219, 0.5981, 0.7189, 0.5976, 0.731, 0.4681, 0.731, 0.5976, 0.01905, 0.6004, 0.03113, 0.6004, 0.03113, 0.5976, 0.01905, 0.4681, 0.6565, 0.5976, 0.6565, 0.5976, 0.6565, 0.4681, 0.6565, 0.6004, 0.03113, 0.6007, 0.05625, 0.6007, 0.05625, 0.6004, 0.03113, 0.4677, 0.02813, 0.4681, 0.01905, 0.4681, 0.01905, 0.4677, 0.02813, 0.5976, 0.09345, 0.4681, 0.09345, 0.4681, 0.09345, 0.5976, 0.09345, 0.6007, 0.05625, 0.5981, 0.08137, 0.5981, 0.08137, 0.6007, 0.05625, 0.4673, 0.05625, 0.4677, 0.02813, 0.4677, 0.02813, 0.4673, 0.05625, 0.4681, 0.731, 0.4677, 0.7219, 0.4677, 0.7219, 0.4681, 0.731, 0.5976, 0.6565, 0.6004, 0.6686, 0.6004, 0.6686, 0.5976, 0.6565, 0.4677, 0.08437, 0.4673, 0.05625, 0.4673, 0.05625, 0.4677, 0.08437, 0.5981, 0.7189, 0.5976, 0.731, 0.5976, 0.731, 0.5981, 0.7189, 0.6004, 0.6686, 0.6007, 0.6937, 0.6007, 0.6937, 0.6004, 0.6686, 0.3789, 0.08437, 0.3789, 0.09163, 0.375, 0.09844, 0.375, 0.08437, 0.3789, 0.05625, 0.3789, 0.08437, 0.375, 0.08437, 0.375, 0.05625, 0.3789, 0.02812, 0.3789, 0.05625, 0.375, 0.05625, 0.375, 0.02812, 0.3789, 0.7219, 0.3789, 0.7291, 0.375, 0.7359, 0.375, 0.7219, 0.3789, 0.6938, 0.3789, 0.7219, 0.375, 0.7219, 0.375, 0.6938, 0.3789, 0.6656, 0.3789, 0.6938, 0.375, 0.6938, 0.375, 0.6656, 0.4586, 0.02812, 0.4586, 0.02087, 0.4625, 0.01406, 0.4625, 0.02812, 0.4586, 0.05625, 0.4586, 0.02812, 0.4625, 0.02812, 0.4625, 0.05625, 0.4586, 0.08437, 0.4586, 0.05625, 0.4625, 0.05625, 0.4625, 0.08437, 0.4586, 0.6656, 0.4586, 0.6584, 0.4625, 0.6516, 0.4625, 0.6656, 0.4586, 0.6937, 0.4586, 0.6656, 0.4625, 0.6656, 0.4625, 0.6937, 0.4586, 0.7219, 0.4586, 0.6937, 0.4625, 0.6937, 0.4625, 0.7219, 0.3789, 0.6584, 0.3789, 0.6656, 0.375, 0.6656, 0.375, 0.6516, 0.4586, 0.09163, 0.4586, 0.08437, 0.4625, 0.08437, 0.4625, 0.09844, 0.4586, 0.6584, 0.3789, 0.6584, 0.375, 0.6516, 0.4625, 0.6516, 0.3789, 0.09163, 0.4586, 0.09163, 0.4625, 0.09844, 0.375, 0.09844, 0.3789, 0.02087, 0.3789, 0.02812, 0.375, 0.02812, 0.375, 0.01406, 0.4586, 0.7291, 0.4586, 0.7219, 0.4625, 0.7219, 0.4625, 0.7359, 0.4586, 0.02087, 0.3789, 0.02087, 0.375, 0.01406, 0.4625, 0.01406, 0.3789, 0.7291, 0.4586, 0.7291, 0.4625, 0.7359, 0.375, 0.7359, 0.3789, 0.6584, 0.4586, 0.6584, 0.4586, 0.6656, 0.3789, 0.6656, 0.3789, 0.6656, 0.4586, 0.6656, 0.4586, 0.6937, 0.3789, 0.6938, 0.3789, 0.6938, 0.4586, 0.6937, 0.4586, 0.7219, 0.3789, 0.7219, 0.3789, 0.02087, 0.4586, 0.02087, 0.4586, 0.02812, 0.3789, 0.02812, 0.3789, 0.02812, 0.4586, 0.02812, 0.4586, 0.05625, 0.3789, 0.05625, 0.3789, 0.05625, 0.4586, 0.05625, 0.4586, 0.08437, 0.3789, 0.08437, 0.3789, 0.08437, 0.4586, 0.08437, 0.4586, 0.09163, 0.3789, 0.09163, 0.3789, 0.7219, 0.4586, 0.7219, 0.4586, 0.7291, 0.3789, 0.7291, 0.4586, 0.08437, 0.4586, 0.09163, 0.4586, 0.09163, 0.4586, 0.08437, 0.4586, 0.02087, 0.4586, 0.02812, 0.4586, 0.02812, 0.4586, 0.02087, 0.3789, 0.6584, 0.4586, 0.6584, 0.4586, 0.6584, 0.3789, 0.6584, 0.4586, 0.02812, 0.4586, 0.05625, 0.4586, 0.05625, 0.4586, 0.02812, 0.3789, 0.09163, 0.3789, 0.08437, 0.3789, 0.08437, 0.3789, 0.09163, 0.4586, 0.09163, 0.3789, 0.09163, 0.3789, 0.09163, 0.4586, 0.09163, 0.4586, 0.05625, 0.4586, 0.08437, 0.4586, 0.08437, 0.4586, 0.05625, 0.3789, 0.08437, 0.3789, 0.05625, 0.3789, 0.05625, 0.3789, 0.08437, 0.3789, 0.02812, 0.3789, 0.02087, 0.3789, 0.02087, 0.3789, 0.02812, 0.4586, 0.6584, 0.4586, 0.6656, 0.4586, 0.6656, 0.4586, 0.6584, 0.3789, 0.05625, 0.3789, 0.02812, 0.3789, 0.02812, 0.3789, 0.05625, 0.4586, 0.7219, 0.4586, 0.7291, 0.4586, 0.7291, 0.4586, 0.7219, 0.6059, 0.7359, 0.6059, 0.75, 0.625, 0.75, 0.625, 0.7359, 0.6059, 0.75, 0.6059, 1.0, 0.625, 1.0, 0.625, 0.75, 0.125, 0.7359, 0.125, 0.75, 0.375, 0.75, 0.375, 0.7359, 0.625, 0.7359, 0.625, 0.75, 0.875, 0.75, 0.875, 0.7359, 0.375, 0.638, 0.375, 0.6516, 0.4625, 0.6516, 0.4625, 0.638, 0.625, 0.638, 0.625, 0.6516, 0.875, 0.6516, 0.875, 0.638, 0.375, 0.75, 0.375, 1.0, 0.4625, 1.0, 0.4625, 0.75, 0.375, 0.7359, 0.375, 0.75, 0.4625, 0.75, 0.4625, 0.7359, 0.4625, 0.638, 0.4625, 0.6516, 0.6059, 0.6516, 0.6059, 0.638, 0.4625, 0.75, 0.4625, 1.0, 0.6059, 1.0, 0.6059, 0.75, 0.4625, 0.7359, 0.4625, 0.75, 0.6059, 0.75, 0.6059, 0.7359, 0.5981, 0.08137, 0.5981, 0.08137, 0.5976, 0.09345, 0.5976, 0.09345, 0.4677, 0.7219, 0.4677, 0.7219, 0.4673, 0.6937, 0.4673, 0.6937, 0.4681, 0.09345, 0.4681, 0.09345, 0.4677, 0.08437, 0.4677, 0.08437, 0.5976, 0.731, 0.5976, 0.731, 0.4681, 0.731, 0.4681, 0.731, 0.4673, 0.6937, 0.4673, 0.6937, 0.4677, 0.6656, 0.4677, 0.6656, 0.6007, 0.6937, 0.6007, 0.6937, 0.5981, 0.7189, 0.5981, 0.7189, 0.3789, 0.6938, 0.3789, 0.6938, 0.3789, 0.6656, 0.3789, 0.6656, 0.3789, 0.6656, 0.3789, 0.6656, 0.3789, 0.6584, 0.3789, 0.6584, 0.4586, 0.7291, 0.4586, 0.7291, 0.3789, 0.7291, 0.3789, 0.7291, 0.3789, 0.7219, 0.3789, 0.7219, 0.3789, 0.6938, 0.3789, 0.6938, 0.4586, 0.6937, 0.4586, 0.6937, 0.4586, 0.7219, 0.4586, 0.7219, 0.3789, 0.02087, 0.3789, 0.02087, 0.4586, 0.02087, 0.4586, 0.02087, 0.6059, 0.01406, 0.6059, 0.02812, 0.625, 0.02812, 0.625, 0.01406, 0.6059, 0.02812, 0.6059, 0.05625, 0.625, 0.05625, 0.625, 0.02812, 0.6059, 0.05625, 0.6059, 0.08437, 0.625, 0.08437, 0.625, 0.05625, 0.625, 0.6516, 0.625, 0.6656, 0.875, 0.6656, 0.875, 0.6516, 0.625, 0.6656, 0.625, 0.6937, 0.875, 0.6938, 0.875, 0.6656, 0.625, 0.6937, 0.625, 0.7219, 0.875, 0.7219, 0.875, 0.6938, 0.125, 0.6516, 0.125, 0.6656, 0.375, 0.6656, 0.375, 0.6516, 0.125, 0.6656, 0.125, 0.6937, 0.375, 0.6938, 0.375, 0.6656, 0.125, 0.6937, 0.125, 0.7219, 0.375, 0.7219, 0.375, 0.6938, 0.6059, 0.6516, 0.6059, 0.6656, 0.625, 0.6656, 0.625, 0.6516, 0.6059, 0.6656, 0.6059, 0.6937, 0.625, 0.6937, 0.625, 0.6656, 0.6059, 0.6937, 0.6059, 0.7219, 0.625, 0.7219, 0.625, 0.6937, 0.6059, 0.09844, 0.6059, 0.112, 0.625, 0.112, 0.625, 0.09844, 0.375, 0.09844, 0.375, 0.112, 0.4625, 0.112, 0.4625, 0.09844, 0.6059, 0.638, 0.6059, 0.6516, 0.625, 0.6516, 0.625, 0.638, 0.4625, 0.09844, 0.4625, 0.112, 0.6059, 0.112, 0.6059, 0.09844, 0.4681, 0.01905, 0.4681, 0.01905, 0.5976, 0.01905, 0.5976, 0.01905, 0.3789, 0.7291, 0.3789, 0.7291, 0.3789, 0.7219, 0.3789, 0.7219, 0.6059, 0.08437, 0.6059, 0.09844, 0.625, 0.09844, 0.625, 0.08437, 0.6059, 0.0, 0.6059, 0.01406, 0.625, 0.01406, 0.625, 0.0, 0.375, 0.0, 0.375, 0.01406, 0.4625, 0.01406, 0.4625, 0.0, 0.4625, 0.0, 0.4625, 0.01406, 0.6059, 0.01406, 0.6059, 0.0, 0.4677, 0.6656, 0.4677, 0.6656, 0.4681, 0.6565, 0.4681, 0.6565, 0.4586, 0.6656, 0.4586, 0.6656, 0.4586, 0.6937, 0.4586, 0.6937, 0.625, 0.7219, 0.625, 0.7359, 0.875, 0.7359, 0.875, 0.7219, 0.125, 0.7219, 0.125, 0.7359, 0.375, 0.7359, 0.375, 0.7219, 0.6059, 0.7219, 0.6059, 0.7359, 0.625, 0.7359, 0.625, 0.7219, 0.4681, 0.01905, 0.4625, 0.01406, 0.4625, 0.02812, 0.4677, 0.02813, 0.4677, 0.02813, 0.4625, 0.02812, 0.4625, 0.05625, 0.4673, 0.05625, 0.4673, 0.05625, 0.4625, 0.05625, 0.4625, 0.08437, 0.4677, 0.08437, 0.4681, 0.6565, 0.4625, 0.6516, 0.4625, 0.6656, 0.4677, 0.6656, 0.4677, 0.6656, 0.4625, 0.6656, 0.4625, 0.6937, 0.4673, 0.6937, 0.4673, 0.6937, 0.4625, 0.6937, 0.4625, 0.7219, 0.4677, 0.7219, 0.6004, 0.03113, 0.6059, 0.02812, 0.6059, 0.01406, 0.5976, 0.01905, 0.6007, 0.05625, 0.6059, 0.05625, 0.6059, 0.02812, 0.6004, 0.03113, 0.5981, 0.08137, 0.6059, 0.08437, 0.6059, 0.05625, 0.6007, 0.05625, 0.6004, 0.6686, 0.6059, 0.6656, 0.6059, 0.6516, 0.5976, 0.6565, 0.6007, 0.6937, 0.6059, 0.6937, 0.6059, 0.6656, 0.6004, 0.6686, 0.5981, 0.7189, 0.6059, 0.7219, 0.6059, 0.6937, 0.6007, 0.6937, 0.4677, 0.08437, 0.4625, 0.08437, 0.4625, 0.09844, 0.4681, 0.09345, 0.5976, 0.09345, 0.6059, 0.09844, 0.6059, 0.08437, 0.5981, 0.08137, 0.5976, 0.6565, 0.6059, 0.6516, 0.4625, 0.6516, 0.4681, 0.6565, 0.4681, 0.09345, 0.4625, 0.09844, 0.6059, 0.09844, 0.5976, 0.09345, 0.4677, 0.7219, 0.4625, 0.7219, 0.4625, 0.7359, 0.4681, 0.731, 0.5976, 0.731, 0.6059, 0.7359, 0.6059, 0.7219, 0.5981, 0.7189, 0.5976, 0.01905, 0.6059, 0.01406, 0.4625, 0.01406, 0.4681, 0.01905, 0.4681, 0.731, 0.4625, 0.7359, 0.6059, 0.7359, 0.5976, 0.731, 0.4681, 0.6565, 0.4677, 0.6656, 0.6004, 0.6686, 0.5976, 0.6565, 0.4677, 0.6656, 0.4673, 0.6937, 0.6007, 0.6937, 0.6004, 0.6686, 0.4673, 0.6937, 0.4677, 0.7219, 0.5981, 0.7189, 0.6007, 0.6937, 0.4681, 0.01905, 0.4677, 0.02813, 0.6004, 0.03113, 0.5976, 0.01905, 0.4677, 0.02813, 0.4673, 0.05625, 0.6007, 0.05625, 0.6004, 0.03113, 0.4673, 0.05625, 0.4677, 0.08437, 0.5981, 0.08137, 0.6007, 0.05625, 0.4677, 0.08437, 0.4681, 0.09345, 0.5976, 0.09345, 0.5981, 0.08137, 0.4677, 0.7219, 0.4681, 0.731, 0.5976, 0.731, 0.5981, 0.7189, 0.5976, 0.01905, 0.5976, 0.01905, 0.6004, 0.03113, 0.6004, 0.03113, 0.4681, 0.6565, 0.4681, 0.6565, 0.5976, 0.6565, 0.5976, 0.6565, 0.6004, 0.03113, 0.6004, 0.03113, 0.6007, 0.05625, 0.6007, 0.05625, 0.4677, 0.02813, 0.4677, 0.02813, 0.4681, 0.01905, 0.4681, 0.01905, 0.5976, 0.09345, 0.5976, 0.09345, 0.4681, 0.09345, 0.4681, 0.09345, 0.6007, 0.05625, 0.6007, 0.05625, 0.5981, 0.08137, 0.5981, 0.08137, 0.4673, 0.05625, 0.4673, 0.05625, 0.4677, 0.02813, 0.4677, 0.02813, 0.4681, 0.731, 0.4681, 0.731, 0.4677, 0.7219, 0.4677, 0.7219, 0.5976, 0.6565, 0.5976, 0.6565, 0.6004, 0.6686, 0.6004, 0.6686, 0.4677, 0.08437, 0.4677, 0.08437, 0.4673, 0.05625, 0.4673, 0.05625, 0.5981, 0.7189, 0.5981, 0.7189, 0.5976, 0.731, 0.5976, 0.731, 0.6004, 0.6686, 0.6004, 0.6686, 0.6007, 0.6937, 0.6007, 0.6937, 0.3789, 0.08437, 0.375, 0.08437, 0.375, 0.09844, 0.3789, 0.09163, 0.3789, 0.05625, 0.375, 0.05625, 0.375, 0.08437, 0.3789, 0.08437, 0.3789, 0.02812, 0.375, 0.02812, 0.375, 0.05625, 0.3789, 0.05625, 0.3789, 0.7219, 0.375, 0.7219, 0.375, 0.7359, 0.3789, 0.7291, 0.3789, 0.6938, 0.375, 0.6938, 0.375, 0.7219, 0.3789, 0.7219, 0.3789, 0.6656, 0.375, 0.6656, 0.375, 0.6938, 0.3789, 0.6938, 0.4586, 0.02812, 0.4625, 0.02812, 0.4625, 0.01406, 0.4586, 0.02087, 0.4586, 0.05625, 0.4625, 0.05625, 0.4625, 0.02812, 0.4586, 0.02812, 0.4586, 0.08437, 0.4625, 0.08437, 0.4625, 0.05625, 0.4586, 0.05625, 0.4586, 0.6656, 0.4625, 0.6656, 0.4625, 0.6516, 0.4586, 0.6584, 0.4586, 0.6937, 0.4625, 0.6937, 0.4625, 0.6656, 0.4586, 0.6656, 0.4586, 0.7219, 0.4625, 0.7219, 0.4625, 0.6937, 0.4586, 0.6937, 0.3789, 0.6584, 0.375, 0.6516, 0.375, 0.6656, 0.3789, 0.6656, 0.4586, 0.09163, 0.4625, 0.09844, 0.4625, 0.08437, 0.4586, 0.08437, 0.4586, 0.6584, 0.4625, 0.6516, 0.375, 0.6516, 0.3789, 0.6584, 0.3789, 0.09163, 0.375, 0.09844, 0.4625, 0.09844, 0.4586, 0.09163, 0.3789, 0.02087, 0.375, 0.01406, 0.375, 0.02812, 0.3789, 0.02812, 0.4586, 0.7291, 0.4625, 0.7359, 0.4625, 0.7219, 0.4586, 0.7219, 0.4586, 0.02087, 0.4625, 0.01406, 0.375, 0.01406, 0.3789, 0.02087, 0.3789, 0.7291, 0.375, 0.7359, 0.4625, 0.7359, 0.4586, 0.7291, 0.3789, 0.6584, 0.3789, 0.6656, 0.4586, 0.6656, 0.4586, 0.6584, 0.3789, 0.6656, 0.3789, 0.6938, 0.4586, 0.6937, 0.4586, 0.6656, 0.3789, 0.6938, 0.3789, 0.7219, 0.4586, 0.7219, 0.4586, 0.6937, 0.3789, 0.02087, 0.3789, 0.02812, 0.4586, 0.02812, 0.4586, 0.02087, 0.3789, 0.02812, 0.3789, 0.05625, 0.4586, 0.05625, 0.4586, 0.02812, 0.3789, 0.05625, 0.3789, 0.08437, 0.4586, 0.08437, 0.4586, 0.05625, 0.3789, 0.08437, 0.3789, 0.09163, 0.4586, 0.09163, 0.4586, 0.08437, 0.3789, 0.7219, 0.3789, 0.7291, 0.4586, 0.7291, 0.4586, 0.7219, 0.4586, 0.08437, 0.4586, 0.08437, 0.4586, 0.09163, 0.4586, 0.09163, 0.4586, 0.02087, 0.4586, 0.02087, 0.4586, 0.02812, 0.4586, 0.02812, 0.3789, 0.6584, 0.3789, 0.6584, 0.4586, 0.6584, 0.4586, 0.6584, 0.4586, 0.02812, 0.4586, 0.02812, 0.4586, 0.05625, 0.4586, 0.05625, 0.3789, 0.09163, 0.3789, 0.09163, 0.3789, 0.08437, 0.3789, 0.08437, 0.4586, 0.09163, 0.4586, 0.09163, 0.3789, 0.09163, 0.3789, 0.09163, 0.4586, 0.05625, 0.4586, 0.05625, 0.4586, 0.08437, 0.4586, 0.08437, 0.3789, 0.08437, 0.3789, 0.08437, 0.3789, 0.05625, 0.3789, 0.05625, 0.3789, 0.02812, 0.3789, 0.02812, 0.3789, 0.02087, 0.3789, 0.02087, 0.4586, 0.6584, 0.4586, 0.6584, 0.4586, 0.6656, 0.4586, 0.6656, 0.3789, 0.05625, 0.3789, 0.05625, 0.3789, 0.02812, 0.3789, 0.02812, 0.4586, 0.7219, 0.4586, 0.7219, 0.4586, 0.7291, 0.4586, 0.7291, 1.0, 0.775, 1.0, 1.0, 0.8333, 1.0, 0.8333, 0.775, 0.8333, 0.775, 0.8333, 1.0, 0.8333, 1.0, 0.8333, 0.775, 0.6667, 0.775, 0.6667, 1.0, 0.5, 1.0, 0.5, 0.775, 0.5, 0.775, 0.5, 1.0, 0.3333, 1.0, 0.3333, 0.775, 0.4578, 0.37, 0.25, 0.49, 0.04215, 0.37, 0.04215, 0.13, 0.25, 0.01, 0.4578, 0.13, 0.3333, 0.775, 0.3333, 1.0, 0.1667, 1.0, 0.1667, 0.775, 0.1667, 0.775, 0.1667, 1.0, -8.941e-08, 1.0, -8.941e-08, 0.775, 0.75, 0.49, 0.9578, 0.37, 0.9578, 0.13, 0.75, 0.01, 0.5422, 0.13, 0.5422, 0.37, 0.1667, 0.5, 0.1667, 0.775, -8.941e-08, 0.775, -8.941e-08, 0.5, 0.3333, 0.5, 0.3333, 0.775, 0.1667, 0.775, 0.1667, 0.5, 0.5, 0.5, 0.5, 0.775, 0.3333, 0.775, 0.3333, 0.5, 0.6667, 0.5, 0.6667, 0.775, 0.5, 0.775, 0.5, 0.5, 0.8333, 0.5, 0.8333, 0.775, 0.6667, 0.775, 0.6667, 0.5, 1.0, 0.5, 1.0, 0.775, 0.8333, 0.775, 0.8333, 0.5, 0.6667, 0.775, 0.8333, 0.775, 0.8333, 0.775, 0.6667, 0.775, 0.6667, 1.0, 0.6667, 0.775, 0.6667, 0.775, 0.6667, 1.0, 0.4578, 0.37, 0.4578, 0.13, 0.4578, 0.13, 0.4578, 0.37, 1.0, 0.775, 0.8333, 0.775, 0.8333, 1.0, 1.0, 1.0, 0.8333, 0.775, 0.8333, 0.775, 0.8333, 1.0, 0.8333, 1.0, 0.6667, 0.775, 0.5, 0.775, 0.5, 1.0, 0.6667, 1.0, 0.5, 0.775, 0.3333, 0.775, 0.3333, 1.0, 0.5, 1.0, 0.4578, 0.37, 0.4578, 0.13, 0.25, 0.01, 0.04215, 0.13, 0.04215, 0.37, 0.25, 0.49, 0.3333, 0.775, 0.1667, 0.775, 0.1667, 1.0, 0.3333, 1.0, 0.1667, 0.775, -8.941e-08, 0.775, -8.941e-08, 1.0, 0.1667, 1.0, 0.75, 0.49, 0.5422, 0.37, 0.5422, 0.13, 0.75, 0.01, 0.9578, 0.13, 0.9578, 0.37, 0.1667, 0.5, -8.941e-08, 0.5, -8.941e-08, 0.775, 0.1667, 0.775, 0.3333, 0.5, 0.1667, 0.5, 0.1667, 0.775, 0.3333, 0.775, 0.5, 0.5, 0.3333, 0.5, 0.3333, 0.775, 0.5, 0.775, 0.6667, 0.5, 0.5, 0.5, 0.5, 0.775, 0.6667, 0.775, 0.8333, 0.5, 0.6667, 0.5, 0.6667, 0.775, 0.8333, 0.775, 1.0, 0.5, 0.8333, 0.5, 0.8333, 0.775, 1.0, 0.775, 0.8333, 0.775, 0.6667, 0.775, 0.6667, 1.0, 0.8333, 1.0, 0.6667, 0.775, 0.6667, 0.775, 0.8333, 0.775, 0.8333, 0.775, 0.6667, 1.0, 0.6667, 1.0, 0.6667, 0.775, 0.6667, 0.775, 0.4578, 0.37, 0.4578, 0.37, 0.4578, 0.13, 0.4578, 0.13, 1.0, 0.775, 0.8333, 0.775, 0.8333, 1.0, 1.0, 1.0, 0.8333, 0.775, 0.8333, 0.775, 0.8333, 1.0, 0.8333, 1.0, 0.6667, 0.775, 0.5, 0.775, 0.5, 1.0, 0.6667, 1.0, 0.5, 0.775, 0.3333, 0.775, 0.3333, 1.0, 0.5, 1.0, 0.4578, 0.37, 0.4578, 0.13, 0.25, 0.01, 0.04215, 0.13, 0.04215, 0.37, 0.25, 0.49, 0.3333, 0.775, 0.1667, 0.775, 0.1667, 1.0, 0.3333, 1.0, 0.1667, 0.775, -8.941e-08, 0.775, -8.941e-08, 1.0, 0.1667, 1.0, 0.75, 0.49, 0.5422, 0.37, 0.5422, 0.13, 0.75, 0.01, 0.9578, 0.13, 0.9578, 0.37, 0.1667, 0.5, -8.941e-08, 0.5, -8.941e-08, 0.775, 0.1667, 0.775, 0.3333, 0.5, 0.1667, 0.5, 0.1667, 0.775, 0.3333, 0.775, 0.5, 0.5, 0.3333, 0.5, 0.3333, 0.775, 0.5, 0.775, 0.6667, 0.5, 0.5, 0.5, 0.5, 0.775, 0.6667, 0.775, 0.8333, 0.5, 0.6667, 0.5, 0.6667, 0.775, 0.8333, 0.775, 1.0, 0.5, 0.8333, 0.5, 0.8333, 0.775, 1.0, 0.775, 0.6667, 0.775, 0.6667, 0.775, 0.8333, 0.775, 0.8333, 0.775, 0.6667, 1.0, 0.6667, 1.0, 0.6667, 0.775, 0.6667, 0.775, 0.4578, 0.37, 0.4578, 0.37, 0.4578, 0.13, 0.4578, 0.13, 1.0, 0.775, 1.0, 1.0, 0.8333, 1.0, 0.8333, 0.775, 0.8333, 0.775, 0.8333, 1.0, 0.8333, 1.0, 0.8333, 0.775, 0.6667, 0.775, 0.6667, 1.0, 0.5, 1.0, 0.5, 0.775, 0.5, 0.775, 0.5, 1.0, 0.3333, 1.0, 0.3333, 0.775, 0.4578, 0.37, 0.25, 0.49, 0.04215, 0.37, 0.04215, 0.13, 0.25, 0.01, 0.4578, 0.13, 0.3333, 0.775, 0.3333, 1.0, 0.1667, 1.0, 0.1667, 0.775, 0.1667, 0.775, 0.1667, 1.0, -8.941e-08, 1.0, -8.941e-08, 0.775, 0.75, 0.49, 0.9578, 0.37, 0.9578, 0.13, 0.75, 0.01, 0.5422, 0.13, 0.5422, 0.37, 0.1667, 0.5, 0.1667, 0.775, -8.941e-08, 0.775, -8.941e-08, 0.5, 0.3333, 0.5, 0.3333, 0.775, 0.1667, 0.775, 0.1667, 0.5, 0.5, 0.5, 0.5, 0.775, 0.3333, 0.775, 0.3333, 0.5, 0.6667, 0.5, 0.6667, 0.775, 0.5, 0.775, 0.5, 0.5, 0.8333, 0.5, 0.8333, 0.775, 0.6667, 0.775, 0.6667, 0.5, 1.0, 0.5, 1.0, 0.775, 0.8333, 0.775, 0.8333, 0.5, 0.8333, 0.775, 0.8333, 1.0, 0.6667, 1.0, 0.6667, 0.775, 0.6667, 0.775, 0.8333, 0.775, 0.8333, 0.775, 0.6667, 0.775, 0.6667, 1.0, 0.6667, 0.775, 0.6667, 0.775, 0.6667, 1.0, 0.4578, 0.37, 0.4578, 0.13, 0.4578, 0.13, 0.4578, 0.37, 0.375, 0.125, 0.375, 0.25, 0.625, 0.25, 0.625, 0.125, 0.375, 0.25, 0.375, 0.5, 0.625, 0.5, 0.625, 0.25, 0.375, 0.625, 0.375, 0.75, 0.625, 0.75, 0.625, 0.625, 0.375, 0.75, 0.375, 1.0, 0.625, 1.0, 0.625, 0.75, 0.125, 0.625, 0.125, 0.75, 0.375, 0.75, 0.375, 0.625, 0.625, 0.625, 0.625, 0.75, 0.875, 0.75, 0.875, 0.625, 0.625, 0.5, 0.625, 0.625, 0.875, 0.625, 0.875, 0.5, 0.125, 0.5, 0.125, 0.625, 0.375, 0.625, 0.375, 0.5, 0.375, 0.5, 0.375, 0.625, 0.625, 0.625, 0.625, 0.5, 0.375, 0.0, 0.375, 0.125, 0.625, 0.125, 0.625, 0.0, 1.0, 0.775, 0.8333, 0.775, 0.8333, 1.0, 1.0, 1.0, 0.8333, 0.775, 0.8333, 0.775, 0.8333, 1.0, 0.8333, 1.0, 0.6667, 0.775, 0.5, 0.775, 0.5, 1.0, 0.6667, 1.0, 0.5, 0.775, 0.3333, 0.775, 0.3333, 1.0, 0.5, 1.0, 0.4578, 0.37, 0.4578, 0.13, 0.25, 0.01, 0.04215, 0.13, 0.04215, 0.37, 0.25, 0.49, 0.3333, 0.775, 0.1667, 0.775, 0.1667, 1.0, 0.3333, 1.0, 0.1667, 0.775, -8.941e-08, 0.775, -8.941e-08, 1.0, 0.1667, 1.0, 0.75, 0.49, 0.5422, 0.37, 0.5422, 0.13, 0.75, 0.01, 0.9578, 0.13, 0.9578, 0.37, 0.1667, 0.5, -8.941e-08, 0.5, -8.941e-08, 0.775, 0.1667, 0.775, 0.3333, 0.5, 0.1667, 0.5, 0.1667, 0.775, 0.3333, 0.775, 0.5, 0.5, 0.3333, 0.5, 0.3333, 0.775, 0.5, 0.775, 0.6667, 0.5, 0.5, 0.5, 0.5, 0.775, 0.6667, 0.775, 0.8333, 0.5, 0.6667, 0.5, 0.6667, 0.775, 0.8333, 0.775, 1.0, 0.5, 0.8333, 0.5, 0.8333, 0.775, 1.0, 0.775, 0.6667, 0.775, 0.6667, 0.775, 0.8333, 0.775, 0.8333, 0.775, 0.6667, 1.0, 0.6667, 1.0, 0.6667, 0.775, 0.6667, 0.775, 0.4578, 0.37, 0.4578, 0.37, 0.4578, 0.13, 0.4578, 0.13, 1.0, 0.775, 1.0, 1.0, 0.8333, 1.0, 0.8333, 0.775, 0.8333, 0.775, 0.8333, 1.0, 0.8333, 1.0, 0.8333, 0.775, 0.6667, 0.775, 0.6667, 1.0, 0.5, 1.0, 0.5, 0.775, 0.5, 0.775, 0.5, 1.0, 0.3333, 1.0, 0.3333, 0.775, 0.4578, 0.37, 0.25, 0.49, 0.04215, 0.37, 0.04215, 0.13, 0.25, 0.01, 0.4578, 0.13, 0.3333, 0.775, 0.3333, 1.0, 0.1667, 1.0, 0.1667, 0.775, 0.1667, 0.775, 0.1667, 1.0, -8.941e-08, 1.0, -8.941e-08, 0.775, 0.75, 0.49, 0.9578, 0.37, 0.9578, 0.13, 0.75, 0.01, 0.5422, 0.13, 0.5422, 0.37, 0.1667, 0.5, 0.1667, 0.775, -8.941e-08, 0.775, -8.941e-08, 0.5, 0.3333, 0.5, 0.3333, 0.775, 0.1667, 0.775, 0.1667, 0.5, 0.5, 0.5, 0.5, 0.775, 0.3333, 0.775, 0.3333, 0.5, 0.6667, 0.5, 0.6667, 0.775, 0.5, 0.775, 0.5, 0.5, 0.8333, 0.5, 0.8333, 0.775, 0.6667, 0.775, 0.6667, 0.5, 1.0, 0.5, 1.0, 0.775, 0.8333, 0.775, 0.8333, 0.5, 0.8333, 0.775, 0.8333, 1.0, 0.6667, 1.0, 0.6667, 0.775, 0.6667, 0.775, 0.8333, 0.775, 0.8333, 0.775, 0.6667, 0.775, 0.6667, 1.0, 0.6667, 0.775, 0.6667, 0.775, 0.6667, 1.0, 0.4578, 0.37, 0.4578, 0.13, 0.4578, 0.13, 0.4578, 0.37, 1.0, 0.775, 1.0, 1.0, 0.8333, 1.0, 0.8333, 0.775, 0.8333, 0.775, 0.8333, 1.0, 0.8333, 1.0, 0.8333, 0.775, 0.6667, 0.775, 0.6667, 1.0, 0.5, 1.0, 0.5, 0.775, 0.5, 0.775, 0.5, 1.0, 0.3333, 1.0, 0.3333, 0.775, 0.4578, 0.37, 0.25, 0.49, 0.04215, 0.37, 0.04215, 0.13, 0.25, 0.01, 0.4578, 0.13, 0.3333, 0.775, 0.3333, 1.0, 0.1667, 1.0, 0.1667, 0.775, 0.1667, 0.775, 0.1667, 1.0, -8.941e-08, 1.0, -8.941e-08, 0.775, 0.75, 0.49, 0.9578, 0.37, 0.9578, 0.13, 0.75, 0.01, 0.5422, 0.13, 0.5422, 0.37, 0.1667, 0.5, 0.1667, 0.775, -8.941e-08, 0.775, -8.941e-08, 0.5, 0.3333, 0.5, 0.3333, 0.775, 0.1667, 0.775, 0.1667, 0.5, 0.5, 0.5, 0.5, 0.775, 0.3333, 0.775, 0.3333, 0.5, 0.6667, 0.5, 0.6667, 0.775, 0.5, 0.775, 0.5, 0.5, 0.8333, 0.5, 0.8333, 0.775, 0.6667, 0.775, 0.6667, 0.5, 1.0, 0.5, 1.0, 0.775, 0.8333, 0.775, 0.8333, 0.5, 0.6667, 0.775, 0.8333, 0.775, 0.8333, 0.775, 0.6667, 0.775, 0.6667, 1.0, 0.6667, 0.775, 0.6667, 0.775, 0.6667, 1.0, 0.4578, 0.37, 0.4578, 0.13, 0.4578, 0.13, 0.4578, 0.37, 1.0, 0.775, 0.8333, 0.775, 0.8333, 1.0, 1.0, 1.0, 0.8333, 0.775, 0.8333, 0.775, 0.8333, 1.0, 0.8333, 1.0, 0.6667, 0.775, 0.5, 0.775, 0.5, 1.0, 0.6667, 1.0, 0.5, 0.775, 0.3333, 0.775, 0.3333, 1.0, 0.5, 1.0, 0.4578, 0.37, 0.4578, 0.13, 0.25, 0.01, 0.04215, 0.13, 0.04215, 0.37, 0.25, 0.49, 0.3333, 0.775, 0.1667, 0.775, 0.1667, 1.0, 0.3333, 1.0, 0.1667, 0.775, -8.941e-08, 0.775, -8.941e-08, 1.0, 0.1667, 1.0, 0.75, 0.49, 0.5422, 0.37, 0.5422, 0.13, 0.75, 0.01, 0.9578, 0.13, 0.9578, 0.37, 0.1667, 0.5, -8.941e-08, 0.5, -8.941e-08, 0.775, 0.1667, 0.775, 0.3333, 0.5, 0.1667, 0.5, 0.1667, 0.775, 0.3333, 0.775, 0.5, 0.5, 0.3333, 0.5, 0.3333, 0.775, 0.5, 0.775, 0.6667, 0.5, 0.5, 0.5, 0.5, 0.775, 0.6667, 0.775, 0.8333, 0.5, 0.6667, 0.5, 0.6667, 0.775, 0.8333, 0.775, 1.0, 0.5, 0.8333, 0.5, 0.8333, 0.775, 1.0, 0.775, 0.8333, 0.775, 0.6667, 0.775, 0.6667, 1.0, 0.8333, 1.0, 0.6667, 0.775, 0.6667, 0.775, 0.8333, 0.775, 0.8333, 0.775, 0.6667, 1.0, 0.6667, 1.0, 0.6667, 0.775, 0.6667, 0.775, 0.4578, 0.37, 0.4578, 0.37, 0.4578, 0.13, 0.4578, 0.13, 0.375, 0.125, 0.625, 0.125, 0.625, 0.25, 0.375, 0.25, 0.375, 0.25, 0.625, 0.25, 0.625, 0.5, 0.375, 0.5, 0.375, 0.625, 0.625, 0.625, 0.625, 0.75, 0.375, 0.75, 0.375, 0.75, 0.625, 0.75, 0.625, 1.0, 0.375, 1.0, 0.125, 0.625, 0.375, 0.625, 0.375, 0.75, 0.125, 0.75, 0.625, 0.625, 0.875, 0.625, 0.875, 0.75, 0.625, 0.75, 0.625, 0.5, 0.875, 0.5, 0.875, 0.625, 0.625, 0.625, 0.125, 0.5, 0.375, 0.5, 0.375, 0.625, 0.125, 0.625, 0.375, 0.5, 0.625, 0.5, 0.625, 0.625, 0.375, 0.625, 0.375, 0.0, 0.625, 0.0, 0.625, 0.125, 0.375, 0.125, 0.375, 0.0, 0.625, 0.0, 0.625, 0.25, 0.375, 0.25, 0.375, 0.2112, 0.5536, 0.2112, 0.5536, 0.03882, 0.375, 0.03882, 0.375, 0.25, 0.625, 0.25, 0.625, 0.5, 0.375, 0.5, 0.375, 0.5, 0.625, 0.5, 0.625, 0.75, 0.375, 0.75, 0.375, 0.7112, 0.5536, 0.7112, 0.5536, 0.5388, 0.375, 0.5388, 0.375, 0.75, 0.625, 0.75, 0.625, 1.0, 0.375, 1.0, 0.125, 0.5, 0.375, 0.5, 0.375, 0.5388, 0.125, 0.5388, 0.625, 0.5, 0.875, 0.5, 0.875, 0.75, 0.625, 0.75, 0.625, 0.4161, 0.625, 0.3339, 0.3871, 0.3339, 0.3871, 0.4161, 0.625, 0.9161, 0.625, 0.8339, 0.3871, 0.8339, 0.3871, 0.9161, 0.7089, 0.75, 0.7911, 0.75, 0.7911, 0.5, 0.7089, 0.5, 0.125, 0.7112, 0.375, 0.7112, 0.375, 0.75, 0.125, 0.75, 0.375, 0.7312, 0.625, 0.7312, 0.625, 0.75, 0.375, 0.75, 0.375, 0.75, 0.625, 0.75, 0.625, 1.0, 0.375, 1.0, 0.625, 0.7312, 0.875, 0.7312, 0.875, 0.75, 0.625, 0.75, 0.375, 0.01875, 0.625, 0.01875, 0.625, 0.125, 0.375, 0.125, 0.375, 0.0, 0.625, 0.0, 0.625, 0.01875, 0.375, 0.01875, 0.625, 0.625, 0.875, 0.625, 0.875, 0.7312, 0.625, 0.7312, 0.125, 0.625, 0.375, 0.625, 0.375, 0.7312, 0.125, 0.7312, 0.375, 0.625, 0.625, 0.625, 0.625, 0.7312, 0.375, 0.7312, 0.125, 0.7312, 0.375, 0.7312, 0.375, 0.75, 0.125, 0.75, 0.375, 0.75, 0.375, 1.0, 0.375, 1.0, 0.375, 0.75, 0.375, 0.7312, 0.375, 0.75, 0.375, 0.75, 0.375, 0.7312, 0.375, 0.0, 0.375, 0.01875, 0.375, 0.01875, 0.375, 0.0, 0.375, 0.0, 0.375, 0.01875, 0.375, 0.01875, 0.375, 0.0, 0.375, 0.7312, 0.375, 0.75, 0.375, 0.75, 0.375, 0.7312, 0.375, 0.75, 0.375, 1.0, 0.375, 1.0, 0.375, 0.75, 0.125, 0.7312, 0.375, 0.7312, 0.375, 0.7312, 0.125, 0.7313, 0.375, 0.7312, 0.375, 0.75, 0.625, 0.75, 0.625, 0.7312, 0.375, 0.75, 0.375, 1.0, 0.625, 1.0, 0.625, 0.75, 0.625, 0.7312, 0.625, 0.75, 0.875, 0.75, 0.875, 0.7312, 0.375, 0.01875, 0.375, 0.125, 0.625, 0.125, 0.625, 0.01875, 0.375, 0.0, 0.375, 0.01875, 0.625, 0.01875, 0.625, 0.0, 0.625, 0.625, 0.625, 0.7312, 0.875, 0.7312, 0.875, 0.625, 0.125, 0.625, 0.125, 0.7312, 0.375, 0.7312, 0.375, 0.625, 0.375, 0.625, 0.375, 0.7312, 0.625, 0.7312, 0.625, 0.625, 0.125, 0.7312, 0.125, 0.75, 0.375, 0.75, 0.375, 0.7312, 0.375, 0.75, 0.375, 0.75, 0.375, 1.0, 0.375, 1.0, 0.375, 0.7312, 0.375, 0.7312, 0.375, 0.75, 0.375, 0.75, 0.375, 0.0, 0.375, 0.0, 0.375, 0.01875, 0.375, 0.01875, 0.375, 0.0, 0.375, 0.0, 0.375, 0.01875, 0.375, 0.01875, 0.375, 0.7312, 0.375, 0.7312, 0.375, 0.75, 0.375, 0.75, 0.375, 0.75, 0.375, 0.75, 0.375, 1.0, 0.375, 1.0, 0.125, 0.7312, 0.125, 0.7313, 0.375, 0.7312, 0.375, 0.7312, 0.375, 0.01875, 0.375, 0.01875, 0.375, 0.7312, 0.375, 0.7312, 0.375, 0.01875, 0.375, 0.7312, 0.375, 0.7312, 0.375, 0.01875, 0.125, 0.638, 0.375, 0.638, 0.375, 0.6516, 0.125, 0.6516, 0.125, 0.638, 0.125, 0.6516, 0.375, 0.6516, 0.375, 0.638, 0.4618, 0.1193, 0.1286, 0.6345, 0.125, 0.6375, 0.4625, 0.1125, 0.875, 0.638, 0.625, 0.638, 0.6246, 0.6371, 0.8619, 0.6153, 0.375, 0.638, 0.125, 0.638, 0.1286, 0.6345, 0.375, 0.6371, 0.4625, 0.638, 0.375, 0.638, 0.375, 0.6371, 0.4628, 0.6366, 0.6199, 0.145, 0.4618, 0.1193, 0.4625, 0.112, 0.6059, 0.112, 0.6059, 0.638, 0.4625, 0.638, 0.4628, 0.6366, 0.6063, 0.6367, 0.8619, 0.6153, 0.6199, 0.145, 0.6059, 0.1125, 0.875, 0.6375, 0.625, 0.638, 0.6059, 0.638, 0.6063, 0.6367, 0.6246, 0.6371, 0.4625, 0.1125, 0.125, 0.6375, 0.1286, 0.6345, 0.4618, 0.1193, 0.8619, 0.6153, 0.6246, 0.6371, 0.625, 0.638, 0.875, 0.638, 0.375, 0.6371, 0.1286, 0.6345, 0.125, 0.638, 0.375, 0.638, 0.4628, 0.6366, 0.375, 0.6371, 0.375, 0.638, 0.4625, 0.638, 0.6059, 0.112, 0.4625, 0.112, 0.4618, 0.1193, 0.6199, 0.145, 0.6063, 0.6367, 0.4628, 0.6366, 0.4625, 0.638, 0.6059, 0.638, 0.875, 0.6375, 0.6059, 0.1125, 0.6199, 0.145, 0.8619, 0.6153, 0.6246, 0.6371, 0.6063, 0.6367, 0.6059, 0.638, 0.625, 0.638, 0.1286, 0.6345, 0.4618, 0.1193, 0.6199, 0.145, 0.8619, 0.6153, 0.6246, 0.6371, 0.6063, 0.6367, 0.4628, 0.6366, 0.375, 0.6371])
me_cube.materials.append(mat_brown_house02)
me_cube.materials.append(mat_gray_house02)
me_cube.materials.append(mat_iron_house02)
me_cube.materials.append(mat_cream_house02)
me_cube.materials.append(mat_gold_house02)
me_cube.use_remesh_fix_poles = True
me_cube.use_remesh_preserve_attributes = False
me_cube.use_mirror_vertex_groups = False
me_cube.update()

# ---- objects
ob_door1_house2 = bpy.data.objects.new('Door1_House2', me_cube)

# ---- transforms, parenting, visibility, modifiers, constraints
ob_door1_house2.location = (5.403e-09, 7.107e-08, 6.347e-08)
ob_door1_house2.lineart.crease_threshold = 0.0

# ---- collection membership
col_collection.objects.link(ob_door1_house2)

# ---- scene / render settings (as saved in the file)
scene.frame_start = 1; scene.frame_end = 250; scene.frame_set(1)
scene.render.engine = 'BLENDER_EEVEE_NEXT'
scene.cycles.use_denoising = False
scene.cycles.samples = 128
scene.cycles.sampling_pattern = 'TABULATED_SOBOL'
scene.cycles.use_adaptive_sampling = False
scene.cycles.use_light_tree = False
scene.view_settings.view_transform = 'Filmic'
bpy.context.view_layer.update()

# ---- added for rendering (the .blend has no active camera and no usable light): camera, sun
cam_auto = bpy.data.cameras.new('AutoCamera')
cam_auto.lens = 50.0
cam_auto.sensor_width = 36.0
cam_auto.clip_end = 1000.0
ob_auto_camera = bpy.data.objects.new('AutoCamera', cam_auto)
scene.collection.objects.link(ob_auto_camera)
ob_auto_camera.location = (5.61325, -6.73261, 5.0038)
ob_auto_camera.rotation_euler = (1.09748, -7.21219e-08, 0.694738)
scene.camera = ob_auto_camera
light_auto_sun = bpy.data.lights.new('AutoSun', 'SUN')
light_auto_sun.energy = 3.0
light_auto_sun.angle = 0.0523599
ob_auto_sun = bpy.data.objects.new('AutoSun', light_auto_sun)
scene.collection.objects.link(ob_auto_sun)
ob_auto_sun.rotation_euler = (0.872665, 0.174533, 0.523599)
bpy.context.view_layer.update()

